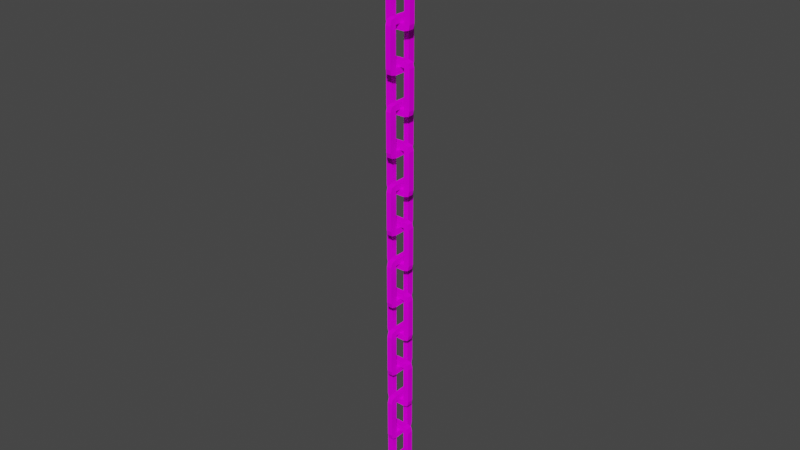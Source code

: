 # Source: jochain1.blend  (saved by Blender 3.0.42; exported with 4.5.12 LTS)
import bpy
from mathutils import Matrix  # noqa: F401  (used for matrix-valued properties, if any)

bpy.ops.wm.read_factory_settings(use_empty=True)
scene = bpy.context.scene
scene.name = 'Scene'

# ---- collections
col_collection = bpy.data.collections.new('Collection'); scene.collection.children.link(col_collection)

# ---- images (referenced by path relative to the original .blend; pixels are not part of the script)
import os
ASSET_DIR = os.environ.get("B2B_ASSET_DIR", "")  # directory of the original .blend (textures are referenced by path, not embedded)
HERE = os.path.dirname(os.path.abspath(__file__))  # packed textures are extracted next to this script under _unpacked/

def load_image(name, relpath, width, height, colorspace="sRGB"):
    """Load a texture the original file referenced (path relative to the .blend, or extracted next to this script)."""
    p = next((c for c in (os.path.join(HERE, relpath), os.path.join(ASSET_DIR, relpath)) if relpath and os.path.exists(c)), "")
    if p:
        img = bpy.data.images.load(p, check_existing=True)
        img.name = name
    else:  # same state as the original file: an image datablock whose file is absent (Cycles renders it pink)
        img = bpy.data.images.new(name, width, height)
        img.source = "FILE"
        img.filepath = "//" + (relpath or name)
    img.colorspace_settings.name = colorspace
    return img
img_rails_dds = load_image('rails.dds', 'rails.dds', 1024, 1024, 'sRGB')

# ---- materials (node trees are filled in below, after node groups)
mat_material1 = bpy.data.materials.new('Material1')
mat_material1.use_backface_culling = True
mat_material1.use_transparent_shadow = False

# ---- material node trees
mat_material1.use_nodes = True; mat_material1.node_tree.nodes.clear()
_N = mat_material1.node_tree.nodes; _L = mat_material1.node_tree.links
n0 = _N.new('ShaderNodeOutputMaterial'); n0.name = 'Material Output'; n0.location = (300, 300)
n1 = _N.new('ShaderNodeBsdfDiffuse'); n1.name = 'Diffuse BSDF'; n1.location = (50, 300)
n2 = _N.new('ShaderNodeTexImage'); n2.name = 'Image Texture'; n2.location = (-290, 300)
n2.image = img_rails_dds
_L.new(n1.outputs[0], n0.inputs[0])
_L.new(n2.outputs[0], n1.inputs[0])
n0.is_active_output = True

# ---- world
world_world = bpy.data.worlds.new('World'); scene.world = world_world
world_world.use_nodes = True; world_world.node_tree.nodes.clear()
_N = world_world.node_tree.nodes; _L = world_world.node_tree.links
n0 = _N.new('ShaderNodeOutputWorld'); n0.name = 'World Output'; n0.location = (300, 300)
n1 = _N.new('ShaderNodeBackground'); n1.name = 'Background'; n1.location = (10, 300)
n1.inputs[0].default_value = (0.05088, 0.05088, 0.05088, 1.0)
_L.new(n1.outputs[0], n0.inputs[0])
n0.is_active_output = True
world_world.color = (0.05088, 0.05088, 0.05088)
world_world.use_sun_shadow = False
world_world.sun_shadow_jitter_overblur = 0.0

# ---- meshes
me_mesh09 = bpy.data.meshes.new('mesh09')
me_mesh09.from_pydata([(-0.09457, 0.02509, 0.264), (-0.09457, -0.02482, 0.264), (-0.09457, 0.02509, 0.6458), (-0.09473, -0.02482, 0.6457), (0.09457, 0.02509, 0.264), (0.09457, -0.02482, 0.264), (0.09457, 0.02509, 0.6458), (0.09457, -0.02482, 0.6458), (-0.056, 0.02509, 0.2526), (-0.05593, 0.02509, 0.6572), (-0.05593, -0.02482, 0.6572), (-0.056, -0.02482, 0.2526), (0.05599, 0.02509, 0.2526), (0.05599, 0.02509, 0.6572), (0.05599, -0.02482, 0.6572), (0.05599, -0.02482, 0.2526), (0.1037, 0.02509, 0.6066), (-0.1037, 0.02509, 0.6066), (-0.1037, -0.02482, 0.6066), (0.1037, -0.02482, 0.6066), (-0.056, 0.02509, 0.6066), (-0.056, -0.02482, 0.6066), (0.05599, 0.02509, 0.6066), (0.05599, -0.02482, 0.6066), (-0.1037, -0.02482, 0.3032), (-0.1037, 0.02509, 0.3032), (0.1037, 0.02509, 0.3032), (0.1037, -0.02482, 0.3032), (-0.056, 0.02509, 0.3032), (-0.056, -0.02482, 0.3032), (0.05599, 0.02509, 0.3032), (0.05599, -0.02482, 0.3032), (-0.02074, -0.1137, -0.04067), (0.02074, -0.1137, -0.04067), (-0.02074, -0.1137, 0.3412), (0.02074, -0.1138, 0.3411), (-0.02074, 0.1139, -0.04067), (0.02074, 0.1139, -0.04067), (-0.02074, 0.1139, 0.3412), (0.02074, 0.1139, 0.3412), (-0.02074, -0.06724, -0.052), (-0.02074, -0.06716, 0.3525), (0.02074, -0.06716, 0.3525), (0.02074, -0.06724, -0.052), (-0.02074, 0.06751, -0.052), (-0.02074, 0.06751, 0.3525), (0.02074, 0.06751, 0.3525), (0.02074, 0.06751, -0.052), (-0.02074, 0.1249, 0.302), (-0.02074, -0.1246, 0.302), (0.02074, -0.1246, 0.302), (0.02074, 0.1249, 0.302), (-0.02074, -0.06724, 0.302), (0.02074, -0.06724, 0.302), (-0.02074, 0.06751, 0.302), (0.02074, 0.06751, 0.302), (0.02074, -0.1246, -0.001428), (-0.02074, -0.1246, -0.001428), (-0.02074, 0.1249, -0.001428), (0.02074, 0.1249, -0.001428), (-0.02074, -0.06724, -0.001428), (0.02074, -0.06724, -0.001428), (-0.02074, 0.06751, -0.001428), (0.02074, 0.06751, -0.001428), (-0.09457, 0.02509, 2.092), (-0.09457, -0.02482, 2.092), (-0.09457, 0.02509, 2.474), (-0.09473, -0.02482, 2.473), (0.09457, 0.02509, 2.092), (0.09457, -0.02482, 2.092), (0.09457, 0.02509, 2.474), (0.09457, -0.02482, 2.474), (-0.056, 0.02509, 2.08), (-0.05593, 0.02509, 2.485), (-0.05593, -0.02482, 2.485), (-0.056, -0.02482, 2.08), (0.05599, 0.02509, 2.08), (0.05599, 0.02509, 2.485), (0.05599, -0.02482, 2.485), (0.05599, -0.02482, 2.08), (0.1037, 0.02509, 2.434), (-0.1037, 0.02509, 2.434), (-0.1037, -0.02482, 2.434), (0.1037, -0.02482, 2.434), (-0.056, 0.02509, 2.434), (-0.056, -0.02482, 2.434), (0.05599, 0.02509, 2.434), (0.05599, -0.02482, 2.434), (-0.1037, -0.02482, 2.131), (-0.1037, 0.02509, 2.131), (0.1037, 0.02509, 2.131), (0.1037, -0.02482, 2.131), (-0.056, 0.02509, 2.131), (-0.056, -0.02482, 2.131), (0.05599, 0.02509, 2.131), (0.05599, -0.02482, 2.131), (-0.02074, -0.1137, 1.787), (0.02074, -0.1137, 1.787), (-0.02074, -0.1137, 2.169), (0.02074, -0.1138, 2.169), (-0.02074, 0.1139, 1.787), (0.02074, 0.1139, 1.787), (-0.02074, 0.1139, 2.169), (0.02074, 0.1139, 2.169), (-0.02074, -0.06724, 1.776), (-0.02074, -0.06716, 2.18), (0.02074, -0.06716, 2.18), (0.02074, -0.06724, 1.776), (-0.02074, 0.06751, 1.776), (-0.02074, 0.06751, 2.18), (0.02074, 0.06751, 2.18), (0.02074, 0.06751, 1.776), (-0.02074, 0.1249, 2.13), (-0.02074, -0.1246, 2.13), (0.02074, -0.1246, 2.13), (0.02074, 0.1249, 2.13), (-0.02074, -0.06724, 2.13), (0.02074, -0.06724, 2.13), (-0.02074, 0.06751, 2.13), (0.02074, 0.06751, 2.13), (0.02074, -0.1246, 1.826), (-0.02074, -0.1246, 1.826), (-0.02074, 0.1249, 1.826), (0.02074, 0.1249, 1.826), (-0.02074, -0.06724, 1.826), (0.02074, -0.06724, 1.826), (-0.02074, 0.06751, 1.826), (0.02074, 0.06751, 1.826), (-0.09457, 0.02509, 1.482), (-0.09457, -0.02482, 1.482), (-0.09457, 0.02509, 1.864), (-0.09473, -0.02482, 1.864), (0.09457, 0.02509, 1.482), (0.09457, -0.02482, 1.482), (0.09457, 0.02509, 1.864), (0.09457, -0.02482, 1.864), (-0.056, 0.02509, 1.471), (-0.05593, 0.02509, 1.876), (-0.05593, -0.02482, 1.876), (-0.056, -0.02482, 1.471), (0.05599, 0.02509, 1.471), (0.05599, 0.02509, 1.876), (0.05599, -0.02482, 1.876), (0.05599, -0.02482, 1.471), (0.1037, 0.02509, 1.825), (-0.1037, 0.02509, 1.825), (-0.1037, -0.02482, 1.825), (0.1037, -0.02482, 1.825), (-0.056, 0.02509, 1.825), (-0.056, -0.02482, 1.825), (0.05599, 0.02509, 1.825), (0.05599, -0.02482, 1.825), (-0.1037, -0.02482, 1.522), (-0.1037, 0.02509, 1.522), (0.1037, 0.02509, 1.522), (0.1037, -0.02482, 1.522), (-0.056, 0.02509, 1.522), (-0.056, -0.02482, 1.522), (0.05599, 0.02509, 1.522), (0.05599, -0.02482, 1.522), (-0.02074, -0.1137, 1.178), (0.02074, -0.1137, 1.178), (-0.02074, -0.1137, 1.56), (0.02074, -0.1138, 1.56), (-0.02074, 0.1139, 1.178), (0.02074, 0.1139, 1.178), (-0.02074, 0.1139, 1.56), (0.02074, 0.1139, 1.56), (-0.02074, -0.06724, 1.166), (-0.02074, -0.06716, 1.571), (0.02074, -0.06716, 1.571), (0.02074, -0.06724, 1.166), (-0.02074, 0.06751, 1.166), (-0.02074, 0.06751, 1.571), (0.02074, 0.06751, 1.571), (0.02074, 0.06751, 1.166), (-0.02074, 0.1249, 1.52), (-0.02074, -0.1246, 1.52), (0.02074, -0.1246, 1.52), (0.02074, 0.1249, 1.52), (-0.02074, -0.06724, 1.52), (0.02074, -0.06724, 1.52), (-0.02074, 0.06751, 1.52), (0.02074, 0.06751, 1.52), (0.02074, -0.1246, 1.217), (-0.02074, -0.1246, 1.217), (-0.02074, 0.1249, 1.217), (0.02074, 0.1249, 1.217), (-0.02074, -0.06724, 1.217), (0.02074, -0.06724, 1.217), (-0.02074, 0.06751, 1.217), (0.02074, 0.06751, 1.217), (-0.09457, 0.02509, 0.8732), (-0.09457, -0.02482, 0.8732), (-0.09457, 0.02509, 1.255), (-0.09473, -0.02482, 1.255), (0.09457, 0.02509, 0.8732), (0.09457, -0.02482, 0.8732), (0.09457, 0.02509, 1.255), (0.09457, -0.02482, 1.255), (-0.056, 0.02509, 0.8619), (-0.05593, 0.02509, 1.266), (-0.05593, -0.02482, 1.266), (-0.056, -0.02482, 0.8619), (0.05599, 0.02509, 0.8619), (0.05599, 0.02509, 1.266), (0.05599, -0.02482, 1.266), (0.05599, -0.02482, 0.8619), (0.1037, 0.02509, 1.216), (-0.1037, 0.02509, 1.216), (-0.1037, -0.02482, 1.216), (0.1037, -0.02482, 1.216), (-0.056, 0.02509, 1.216), (-0.056, -0.02482, 1.216), (0.05599, 0.02509, 1.216), (0.05599, -0.02482, 1.216), (-0.1037, -0.02482, 0.9124), (-0.1037, 0.02509, 0.9124), (0.1037, 0.02509, 0.9124), (0.1037, -0.02482, 0.9124), (-0.056, 0.02509, 0.9124), (-0.056, -0.02482, 0.9124), (0.05599, 0.02509, 0.9124), (0.05599, -0.02482, 0.9124), (-0.02074, -0.1137, 0.5686), (0.02074, -0.1137, 0.5686), (-0.02074, -0.1137, 0.9505), (0.02074, -0.1138, 0.9503), (-0.02074, 0.1139, 0.5686), (0.02074, 0.1139, 0.5686), (-0.02074, 0.1139, 0.9505), (0.02074, 0.1139, 0.9505), (-0.02074, -0.06724, 0.5572), (-0.02074, -0.06716, 0.9618), (0.02074, -0.06716, 0.9618), (0.02074, -0.06724, 0.5572), (-0.02074, 0.06751, 0.5572), (-0.02074, 0.06751, 0.9618), (0.02074, 0.06751, 0.9618), (0.02074, 0.06751, 0.5572), (-0.02074, 0.1249, 0.9112), (-0.02074, -0.1246, 0.9112), (0.02074, -0.1246, 0.9112), (0.02074, 0.1249, 0.9112), (-0.02074, -0.06724, 0.9112), (0.02074, -0.06724, 0.9112), (-0.02074, 0.06751, 0.9112), (0.02074, 0.06751, 0.9112), (0.02074, -0.1246, 0.6078), (-0.02074, -0.1246, 0.6078), (-0.02074, 0.1249, 0.6078), (0.02074, 0.1249, 0.6078), (-0.02074, -0.06724, 0.6078), (0.02074, -0.06724, 0.6078), (-0.02074, 0.06751, 0.6078), (0.02074, 0.06751, 0.6078), (-0.09457, 0.02482, -2.169), (-0.09457, -0.02509, -2.169), (-0.09457, 0.02482, -1.787), (-0.09473, -0.02509, -1.787), (0.09457, 0.02482, -2.169), (0.09457, -0.02509, -2.169), (0.09457, 0.02482, -1.787), (0.09457, -0.02509, -1.787), (-0.05599, 0.02482, -2.18), (-0.05593, 0.02482, -1.776), (-0.05593, -0.02509, -1.776), (-0.05599, -0.02509, -2.18), (0.056, 0.02482, -2.18), (0.056, 0.02482, -1.776), (0.056, -0.02509, -1.776), (0.056, -0.02509, -2.18), (0.1037, 0.02482, -1.826), (-0.1037, 0.02482, -1.826), (-0.1037, -0.02509, -1.826), (0.1037, -0.02509, -1.826), (-0.05599, 0.02482, -1.826), (-0.05599, -0.02509, -1.826), (0.056, 0.02482, -1.826), (0.056, -0.02509, -1.826), (-0.1037, -0.02509, -2.13), (-0.1037, 0.02482, -2.13), (0.1037, 0.02482, -2.13), (0.1037, -0.02509, -2.13), (-0.05599, 0.02482, -2.13), (-0.05599, -0.02509, -2.13), (0.056, 0.02482, -2.13), (0.056, -0.02509, -2.13), (-0.02074, -0.1139, -2.474), (0.02074, -0.1139, -2.474), (-0.02074, -0.1139, -2.092), (0.02074, -0.1141, -2.092), (-0.02074, 0.1137, -2.474), (0.02074, 0.1137, -2.474), (-0.02074, 0.1137, -2.092), (0.02074, 0.1137, -2.092), (-0.02074, -0.06751, -2.485), (-0.02074, -0.06743, -2.08), (0.02074, -0.06743, -2.08), (0.02074, -0.06751, -2.485), (-0.02074, 0.06724, -2.485), (-0.02074, 0.06724, -2.08), (0.02074, 0.06724, -2.08), (0.02074, 0.06724, -2.485), (-0.02074, 0.1246, -2.131), (-0.02074, -0.1249, -2.131), (0.02074, -0.1249, -2.131), (0.02074, 0.1246, -2.131), (-0.02074, -0.06751, -2.131), (0.02074, -0.06751, -2.131), (-0.02074, 0.06724, -2.131), (0.02074, 0.06724, -2.131), (0.02074, -0.1249, -2.434), (-0.02074, -0.1249, -2.434), (-0.02074, 0.1246, -2.434), (0.02074, 0.1246, -2.434), (-0.02074, -0.06751, -2.434), (0.02074, -0.06751, -2.434), (-0.02074, 0.06724, -2.434), (0.02074, 0.06724, -2.434), (-0.09457, 0.02482, -0.3412), (-0.09457, -0.02509, -0.3412), (-0.09457, 0.02482, 0.04067), (-0.09473, -0.02509, 0.04056), (0.09457, 0.02482, -0.3412), (0.09457, -0.02509, -0.3412), (0.09457, 0.02482, 0.04067), (0.09457, -0.02509, 0.04067), (-0.05599, 0.02482, -0.3525), (-0.05593, 0.02482, 0.052), (-0.05593, -0.02509, 0.052), (-0.05599, -0.02509, -0.3525), (0.056, 0.02482, -0.3525), (0.056, 0.02482, 0.052), (0.056, -0.02509, 0.052), (0.056, -0.02509, -0.3525), (0.1037, 0.02482, 0.001428), (-0.1037, 0.02482, 0.001428), (-0.1037, -0.02509, 0.001428), (0.1037, -0.02509, 0.001428), (-0.05599, 0.02482, 0.001428), (-0.05599, -0.02509, 0.001428), (0.056, 0.02482, 0.001428), (0.056, -0.02509, 0.001428), (-0.1037, -0.02509, -0.302), (-0.1037, 0.02482, -0.302), (0.1037, 0.02482, -0.302), (0.1037, -0.02509, -0.302), (-0.05599, 0.02482, -0.302), (-0.05599, -0.02509, -0.302), (0.056, 0.02482, -0.302), (0.056, -0.02509, -0.302), (-0.02074, -0.1139, -0.6458), (0.02074, -0.1139, -0.6458), (-0.02074, -0.1139, -0.264), (0.02074, -0.1141, -0.2641), (-0.02074, 0.1137, -0.6458), (0.02074, 0.1137, -0.6458), (-0.02074, 0.1137, -0.264), (0.02074, 0.1137, -0.264), (-0.02074, -0.06751, -0.6572), (-0.02074, -0.06743, -0.2526), (0.02074, -0.06743, -0.2526), (0.02074, -0.06751, -0.6572), (-0.02074, 0.06724, -0.6572), (-0.02074, 0.06724, -0.2526), (0.02074, 0.06724, -0.2526), (0.02074, 0.06724, -0.6572), (-0.02074, 0.1246, -0.3032), (-0.02074, -0.1249, -0.3032), (0.02074, -0.1249, -0.3032), (0.02074, 0.1246, -0.3032), (-0.02074, -0.06751, -0.3032), (0.02074, -0.06751, -0.3032), (-0.02074, 0.06724, -0.3032), (0.02074, 0.06724, -0.3032), (0.02074, -0.1249, -0.6066), (-0.02074, -0.1249, -0.6066), (-0.02074, 0.1246, -0.6066), (0.02074, 0.1246, -0.6066), (-0.02074, -0.06751, -0.6066), (0.02074, -0.06751, -0.6066), (-0.02074, 0.06724, -0.6066), (0.02074, 0.06724, -0.6066), (-0.09457, 0.02482, -0.9505), (-0.09457, -0.02509, -0.9505), (-0.09457, 0.02482, -0.5686), (-0.09473, -0.02509, -0.5687), (0.09457, 0.02482, -0.9505), (0.09457, -0.02509, -0.9505), (0.09457, 0.02482, -0.5686), (0.09457, -0.02509, -0.5686), (-0.05599, 0.02482, -0.9618), (-0.05593, 0.02482, -0.5572), (-0.05593, -0.02509, -0.5572), (-0.05599, -0.02509, -0.9618), (0.056, 0.02482, -0.9618), (0.056, 0.02482, -0.5572), (0.056, -0.02509, -0.5572), (0.056, -0.02509, -0.9618), (0.1037, 0.02482, -0.6078), (-0.1037, 0.02482, -0.6078), (-0.1037, -0.02509, -0.6078), (0.1037, -0.02509, -0.6078), (-0.05599, 0.02482, -0.6078), (-0.05599, -0.02509, -0.6078), (0.056, 0.02482, -0.6078), (0.056, -0.02509, -0.6078), (-0.1037, -0.02509, -0.9112), (-0.1037, 0.02482, -0.9112), (0.1037, 0.02482, -0.9112), (0.1037, -0.02509, -0.9112), (-0.05599, 0.02482, -0.9112), (-0.05599, -0.02509, -0.9112), (0.056, 0.02482, -0.9112), (0.056, -0.02509, -0.9112), (-0.02074, -0.1139, -1.255), (0.02074, -0.1139, -1.255), (-0.02074, -0.1139, -0.8732), (0.02074, -0.1141, -0.8733), (-0.02074, 0.1137, -1.255), (0.02074, 0.1137, -1.255), (-0.02074, 0.1137, -0.8732), (0.02074, 0.1137, -0.8732), (-0.02074, -0.06751, -1.266), (-0.02074, -0.06743, -0.8619), (0.02074, -0.06743, -0.8619), (0.02074, -0.06751, -1.266), (-0.02074, 0.06724, -1.266), (-0.02074, 0.06724, -0.8619), (0.02074, 0.06724, -0.8619), (0.02074, 0.06724, -1.266), (-0.02074, 0.1246, -0.9124), (-0.02074, -0.1249, -0.9124), (0.02074, -0.1249, -0.9124), (0.02074, 0.1246, -0.9124), (-0.02074, -0.06751, -0.9124), (0.02074, -0.06751, -0.9124), (-0.02074, 0.06724, -0.9124), (0.02074, 0.06724, -0.9124), (0.02074, -0.1249, -1.216), (-0.02074, -0.1249, -1.216), (-0.02074, 0.1246, -1.216), (0.02074, 0.1246, -1.216), (-0.02074, -0.06751, -1.216), (0.02074, -0.06751, -1.216), (-0.02074, 0.06724, -1.216), (0.02074, 0.06724, -1.216), (-0.09457, 0.02482, -1.56), (-0.09457, -0.02509, -1.56), (-0.09457, 0.02482, -1.178), (-0.09473, -0.02509, -1.178), (0.09457, 0.02482, -1.56), (0.09457, -0.02509, -1.56), (0.09457, 0.02482, -1.178), (0.09457, -0.02509, -1.178), (-0.05599, 0.02482, -1.571), (-0.05593, 0.02482, -1.166), (-0.05593, -0.02509, -1.166), (-0.05599, -0.02509, -1.571), (0.056, 0.02482, -1.571), (0.056, 0.02482, -1.166), (0.056, -0.02509, -1.166), (0.056, -0.02509, -1.571), (0.1037, 0.02482, -1.217), (-0.1037, 0.02482, -1.217), (-0.1037, -0.02509, -1.217), (0.1037, -0.02509, -1.217), (-0.05599, 0.02482, -1.217), (-0.05599, -0.02509, -1.217), (0.056, 0.02482, -1.217), (0.056, -0.02509, -1.217), (-0.1037, -0.02509, -1.52), (-0.1037, 0.02482, -1.52), (0.1037, 0.02482, -1.52), (0.1037, -0.02509, -1.52), (-0.05599, 0.02482, -1.52), (-0.05599, -0.02509, -1.52), (0.056, 0.02482, -1.52), (0.056, -0.02509, -1.52), (-0.02074, -0.1139, -1.864), (0.02074, -0.1139, -1.864), (-0.02074, -0.1139, -1.482), (0.02074, -0.1141, -1.483), (-0.02074, 0.1137, -1.864), (0.02074, 0.1137, -1.864), (-0.02074, 0.1137, -1.482), (0.02074, 0.1137, -1.482), (-0.02074, -0.06751, -1.876), (-0.02074, -0.06743, -1.471), (0.02074, -0.06743, -1.471), (0.02074, -0.06751, -1.876), (-0.02074, 0.06724, -1.876), (-0.02074, 0.06724, -1.471), (0.02074, 0.06724, -1.471), (0.02074, 0.06724, -1.876), (-0.02074, 0.1246, -1.522), (-0.02074, -0.1249, -1.522), (0.02074, -0.1249, -1.522), (0.02074, 0.1246, -1.522), (-0.02074, -0.06751, -1.522), (0.02074, -0.06751, -1.522), (-0.02074, 0.06724, -1.522), (0.02074, 0.06724, -1.522), (0.02074, -0.1249, -1.825), (-0.02074, -0.1249, -1.825), (-0.02074, 0.1246, -1.825), (0.02074, 0.1246, -1.825), (-0.02074, -0.06751, -1.825), (0.02074, -0.06751, -1.825), (-0.02074, 0.06724, -1.825), (0.02074, 0.06724, -1.825), (0.056, -0.02509, -0.001428), (-0.02074, -0.06751, -1.217), (0.02074, -0.06751, -1.217), (0.02074, 0.06724, -1.217), (0.056, -0.02509, -0.6066), (-0.05599, 0.02482, -0.9124), (-0.05599, -0.02509, -0.9124), (0.056, -0.02509, -0.9124), (-0.05599, 0.02482, -0.3032), (-0.05599, -0.02509, -0.3032), (0.056, -0.02509, -0.3032), (0.02074, 0.06724, -1.826), (0.02074, -0.06751, -1.826), (-0.02074, -0.06751, -1.826), (-0.05599, 0.02482, -1.522), (-0.05599, -0.02509, -1.522), (0.056, -0.02509, -1.522), (0.1037, -0.02509, -2.07), (0.056, -0.02509, -2.07), (0.1037, 0.02482, -2.058), (0.056, 0.02482, -2.058), (0.02074, 0.06724, -2.18), (0.02074, 0.1246, -2.18), (-0.02074, 0.1246, -2.18), (-0.02074, 0.06724, -2.18), (0.056, -0.02509, -2.131), (-0.02074, -0.06724, 1.216), (0.02074, -0.06724, 1.216), (0.02074, 0.06751, 1.216), (0.05599, -0.02482, 1.826), (-0.056, 0.02509, 1.52), (-0.056, -0.02482, 1.52), (0.05599, -0.02482, 1.52), (-0.02074, -0.02482, 2.13), (-0.02074, -0.02482, 2.18), (0.02074, -0.02482, 2.18), (0.02074, -0.02482, 2.13), (0.02074, 0.06751, 2.131), (0.02074, 0.06751, 0.6066), (0.02074, -0.06724, 0.6066), (-0.02074, -0.06724, 0.6066), (-0.056, 0.02509, 0.9112), (-0.056, -0.02482, 0.9112), (0.05599, -0.02482, 0.9112), (-0.056, 0.02509, 0.302), (-0.056, -0.02482, 0.302), (0.05599, -0.02482, 0.302)], [], [(316, 319, 318), (317, 319, 316), (84, 87, 85), (86, 87, 84), (25, 18, 17), (24, 18, 25), (27, 16, 19), (26, 16, 27), (57, 50, 49), (56, 50, 57), (59, 48, 51), (58, 48, 59), (74, 66, 67), (73, 66, 74), (78, 73, 74), (77, 73, 78), (77, 71, 70), (78, 71, 77), (81, 67, 66), (82, 67, 81), (83, 70, 71), (80, 70, 83), (89, 82, 81), (88, 82, 89), (91, 80, 83), (90, 80, 91), (113, 99, 98), (114, 99, 113), (115, 102, 103), (112, 102, 115), (121, 114, 113), (120, 114, 121), (123, 112, 115), (122, 112, 123), (153, 146, 145), (152, 146, 153), (155, 144, 147), (154, 144, 155), (185, 178, 177), (184, 178, 185), (187, 176, 179), (186, 176, 187), (217, 210, 209), (216, 210, 217), (219, 208, 211), (218, 208, 219), (249, 242, 241), (248, 242, 249), (251, 240, 243), (250, 240, 251), (281, 274, 273), (280, 274, 281), (280, 256, 257), (281, 256, 280), (531, 283, 282), (283, 275, 529), (275, 531, 272), (283, 531, 275), (282, 261, 260), (283, 261, 282), (296, 289, 288), (299, 289, 296), (300, 299, 296), (303, 299, 300), (303, 292, 293), (300, 292, 303), (313, 306, 305), (312, 306, 313), (312, 288, 289), (313, 288, 312), (535, 315, 314), (315, 307, 534), (307, 535, 304), (315, 535, 307), (314, 293, 292), (315, 293, 314), (345, 338, 337), (344, 338, 345), (347, 336, 339), (346, 336, 347), (377, 370, 369), (376, 370, 377), (379, 368, 371), (378, 368, 379), (409, 402, 401), (408, 402, 409), (411, 400, 403), (410, 400, 411), (441, 434, 433), (440, 434, 441), (443, 432, 435), (442, 432, 443), (473, 466, 465), (472, 466, 473), (475, 464, 467), (474, 464, 475), (505, 498, 497), (504, 498, 505), (507, 496, 499), (506, 496, 507), (60, 63, 62), (61, 63, 60), (468, 471, 469), (470, 471, 468), (380, 383, 382), (381, 383, 380), (404, 413, 412), (405, 413, 404), (406, 415, 407), (414, 415, 406), (436, 439, 437), (438, 439, 436), (425, 433, 418), (433, 422, 432), (422, 425, 429), (433, 425, 422), (364, 382, 356), (382, 360, 380), (364, 360, 382), (382, 378, 356), (377, 360, 352), (380, 360, 377), (364, 363, 360), (367, 363, 364), (367, 356, 357), (364, 356, 367), (426, 418, 419), (425, 418, 426), (430, 425, 426), (429, 425, 430), (429, 423, 422), (430, 423, 429), (433, 419, 418), (434, 419, 433), (360, 353, 352), (363, 353, 360), (376, 352, 353), (377, 352, 376), (378, 357, 356), (379, 357, 378), (381, 353, 363), (376, 353, 381), (435, 422, 423), (432, 422, 435), (434, 426, 419), (437, 426, 434), (437, 430, 426), (439, 430, 437), (383, 363, 367), (381, 363, 383), (379, 367, 357), (383, 367, 379), (439, 423, 430), (435, 423, 439), (410, 406, 400), (414, 406, 410), (519, 403, 516), (411, 403, 519), (408, 518, 405), (517, 401, 404), (409, 401, 517), (405, 402, 408), (436, 445, 444), (437, 445, 436), (438, 447, 439), (446, 447, 438), (412, 415, 414), (413, 415, 412), (471, 455, 462), (467, 455, 471), (411, 399, 389), (519, 399, 411), (415, 395, 399), (413, 395, 415), (469, 462, 458), (471, 462, 469), (466, 458, 451), (469, 458, 466), (518, 385, 395), (408, 385, 518), (396, 395, 392), (399, 395, 396), (399, 388, 389), (396, 388, 399), (458, 450, 451), (457, 450, 458), (462, 457, 458), (461, 457, 462), (461, 455, 454), (462, 455, 461), (465, 451, 450), (466, 451, 465), (392, 385, 384), (395, 385, 392), (408, 384, 385), (409, 384, 408), (410, 389, 388), (411, 389, 410), (409, 392, 384), (517, 392, 409), (467, 454, 455), (464, 454, 467), (414, 410, 388), (396, 414, 388), (414, 392, 412), (396, 392, 414), (457, 465, 450), (465, 454, 464), (454, 457, 461), (465, 457, 454), (442, 438, 432), (446, 438, 442), (435, 515, 443), (439, 515, 435), (440, 514, 437), (513, 433, 436), (441, 433, 513), (437, 434, 440), (404, 407, 405), (406, 407, 404), (340, 349, 348), (341, 349, 340), (342, 351, 343), (350, 351, 342), (372, 375, 373), (374, 375, 372), (361, 369, 354), (369, 358, 368), (358, 361, 365), (369, 361, 358), (44, 62, 36), (62, 40, 60), (44, 40, 62), (62, 58, 36), (57, 40, 32), (60, 40, 57), (44, 43, 40), (47, 43, 44), (47, 36, 37), (44, 36, 47), (362, 354, 355), (361, 354, 362), (366, 361, 362), (365, 361, 366), (365, 359, 358), (366, 359, 365), (369, 355, 354), (370, 355, 369), (40, 33, 32), (43, 33, 40), (56, 32, 33), (57, 32, 56), (58, 37, 36), (59, 37, 58), (61, 33, 43), (56, 33, 61), (371, 358, 359), (368, 358, 371), (370, 362, 355), (373, 362, 370), (373, 366, 362), (375, 366, 373), (63, 43, 47), (61, 43, 63), (59, 47, 37), (63, 47, 59), (375, 359, 366), (371, 359, 375), (346, 342, 336), (350, 342, 346), (522, 339, 512), (347, 339, 522), (344, 521, 341), (520, 337, 340), (345, 337, 520), (341, 338, 344), (372, 381, 380), (373, 381, 372), (374, 383, 375), (382, 383, 374), (348, 351, 350), (349, 351, 348), (516, 391, 398), (403, 391, 516), (347, 335, 325), (522, 335, 347), (351, 331, 335), (349, 331, 351), (405, 398, 394), (407, 398, 405), (402, 394, 387), (405, 394, 402), (521, 321, 331), (344, 321, 521), (332, 331, 328), (335, 331, 332), (335, 324, 325), (332, 324, 335), (394, 386, 387), (393, 386, 394), (398, 393, 394), (397, 393, 398), (397, 391, 390), (398, 391, 397), (401, 387, 386), (402, 387, 401), (328, 321, 320), (331, 321, 328), (344, 320, 321), (345, 320, 344), (346, 325, 324), (347, 325, 346), (345, 328, 320), (520, 328, 345), (403, 390, 391), (400, 390, 403), (350, 346, 324), (332, 350, 324), (350, 328, 348), (332, 328, 350), (393, 401, 386), (401, 390, 400), (390, 393, 397), (401, 393, 390), (378, 374, 368), (382, 374, 378), (371, 383, 379), (375, 383, 371), (376, 381, 373), (380, 369, 372), (377, 369, 380), (373, 370, 376), (444, 447, 446), (445, 447, 444), (276, 279, 277), (278, 279, 276), (468, 477, 476), (469, 477, 468), (470, 479, 471), (478, 479, 470), (500, 503, 501), (502, 503, 500), (489, 497, 482), (497, 486, 496), (486, 489, 493), (497, 489, 486), (428, 446, 420), (446, 424, 444), (428, 424, 446), (446, 442, 420), (441, 424, 416), (513, 424, 441), (428, 427, 424), (431, 427, 428), (431, 420, 421), (428, 420, 431), (490, 482, 483), (489, 482, 490), (494, 489, 490), (493, 489, 494), (493, 487, 486), (494, 487, 493), (497, 483, 482), (498, 483, 497), (424, 417, 416), (427, 417, 424), (440, 416, 417), (441, 416, 440), (442, 421, 420), (443, 421, 442), (514, 417, 427), (440, 417, 514), (499, 486, 487), (496, 486, 499), (498, 490, 483), (501, 490, 498), (501, 494, 490), (503, 494, 501), (447, 427, 431), (445, 427, 447), (443, 431, 421), (515, 431, 443), (503, 487, 494), (499, 487, 503), (474, 470, 464), (478, 470, 474), (528, 467, 471), (475, 467, 528), (472, 527, 469), (526, 465, 468), (473, 465, 526), (469, 466, 472), (500, 509, 508), (501, 509, 500), (502, 511, 503), (510, 511, 502), (476, 479, 478), (477, 479, 476), (475, 463, 453), (528, 463, 475), (279, 263, 270), (275, 263, 279), (479, 459, 463), (477, 459, 479), (527, 449, 459), (472, 449, 527), (277, 270, 266), (279, 270, 277), (274, 266, 259), (277, 266, 274), (456, 449, 448), (459, 449, 456), (460, 459, 456), (463, 459, 460), (463, 452, 453), (460, 452, 463), (266, 258, 259), (265, 258, 266), (270, 265, 266), (269, 265, 270), (269, 263, 262), (270, 263, 269), (273, 259, 258), (274, 259, 273), (275, 262, 263), (272, 262, 275), (472, 448, 449), (473, 448, 472), (474, 453, 452), (475, 453, 474), (473, 456, 448), (526, 456, 473), (478, 474, 452), (460, 478, 452), (478, 456, 476), (460, 456, 478), (265, 273, 258), (273, 262, 272), (262, 265, 269), (273, 265, 262), (506, 502, 496), (510, 502, 506), (499, 523, 507), (503, 523, 499), (504, 524, 501), (525, 497, 500), (505, 497, 525), (501, 498, 504), (532, 279, 278), (279, 286, 287), (532, 286, 279), (276, 285, 284), (277, 285, 276), (508, 511, 510), (509, 511, 508), (264, 257, 256), (267, 257, 264), (277, 274, 280), (281, 264, 256), (264, 273, 276), (281, 273, 264), (280, 267, 277), (257, 267, 280), (536, 311, 310), (311, 318, 319), (536, 318, 311), (308, 317, 316), (309, 317, 308), (307, 294, 295), (304, 294, 307), (305, 291, 290), (306, 291, 305), (301, 295, 294), (302, 295, 301), (298, 290, 291), (297, 290, 298), (306, 298, 291), (298, 312, 309), (306, 312, 298), (313, 296, 288), (296, 305, 308), (313, 305, 296), (312, 299, 309), (289, 299, 312), (297, 305, 290), (308, 305, 297), (271, 260, 261), (268, 260, 271), (268, 267, 264), (271, 267, 268), (311, 295, 302), (307, 295, 311), (309, 302, 298), (311, 302, 309), (308, 311, 309), (310, 311, 308), (308, 294, 304), (294, 297, 301), (308, 297, 294), (302, 297, 298), (301, 297, 302), (537, 529, 530), (283, 529, 537), (282, 532, 531), (286, 532, 282), (286, 282, 260), (268, 286, 260), (286, 264, 284), (268, 264, 286), (535, 310, 304), (536, 310, 535), (307, 533, 534), (311, 533, 307), (284, 287, 286), (285, 287, 284), (287, 267, 271), (285, 267, 287), (283, 271, 261), (537, 271, 283), (534, 293, 315), (293, 533, 303), (534, 533, 293), (319, 299, 303), (317, 299, 319), (300, 318, 292), (318, 296, 316), (300, 296, 318), (536, 292, 318), (292, 535, 314), (536, 535, 292), (524, 481, 491), (504, 481, 524), (511, 491, 495), (509, 491, 511), (507, 495, 485), (523, 495, 507), (492, 510, 484), (510, 488, 508), (492, 488, 510), (510, 506, 484), (505, 488, 480), (525, 488, 505), (506, 485, 484), (507, 485, 506), (504, 480, 481), (505, 480, 504), (488, 481, 480), (491, 481, 488), (492, 491, 488), (495, 491, 492), (495, 484, 485), (492, 484, 495), (531, 278, 272), (532, 278, 531), (530, 275, 279), (529, 275, 530), (340, 343, 341), (342, 343, 340), (212, 215, 213), (214, 215, 212), (124, 127, 126), (125, 127, 124), (148, 157, 156), (149, 157, 148), (150, 159, 151), (158, 159, 150), (180, 183, 181), (182, 183, 180), (169, 177, 162), (177, 166, 176), (166, 169, 173), (177, 169, 166), (108, 126, 100), (126, 104, 124), (108, 104, 126), (126, 122, 100), (121, 104, 96), (124, 104, 121), (108, 107, 104), (111, 107, 108), (111, 100, 101), (108, 100, 111), (170, 162, 163), (169, 162, 170), (174, 169, 170), (173, 169, 174), (173, 167, 166), (174, 167, 173), (177, 163, 162), (178, 163, 177), (104, 97, 96), (107, 97, 104), (120, 96, 97), (121, 96, 120), (122, 101, 100), (123, 101, 122), (125, 97, 107), (120, 97, 125), (179, 166, 167), (176, 166, 179), (178, 170, 163), (181, 170, 178), (181, 174, 170), (183, 174, 181), (127, 107, 111), (125, 107, 127), (123, 111, 101), (127, 111, 123), (183, 167, 174), (179, 167, 183), (154, 150, 144), (158, 150, 154), (544, 147, 541), (155, 147, 544), (152, 543, 149), (542, 145, 148), (153, 145, 542), (149, 146, 152), (180, 189, 188), (181, 189, 180), (182, 191, 183), (190, 191, 182), (156, 159, 158), (157, 159, 156), (215, 199, 206), (211, 199, 215), (155, 143, 133), (544, 143, 155), (159, 139, 143), (157, 139, 159), (213, 206, 202), (215, 206, 213), (210, 202, 195), (213, 202, 210), (543, 129, 139), (152, 129, 543), (140, 139, 136), (143, 139, 140), (143, 132, 133), (140, 132, 143), (202, 194, 195), (201, 194, 202), (206, 201, 202), (205, 201, 206), (205, 199, 198), (206, 199, 205), (209, 195, 194), (210, 195, 209), (136, 129, 128), (139, 129, 136), (152, 128, 129), (153, 128, 152), (154, 133, 132), (155, 133, 154), (153, 136, 128), (542, 136, 153), (211, 198, 199), (208, 198, 211), (158, 154, 132), (140, 158, 132), (158, 136, 156), (140, 136, 158), (201, 209, 194), (209, 198, 208), (198, 201, 205), (209, 201, 198), (186, 182, 176), (190, 182, 186), (179, 540, 187), (183, 540, 179), (184, 539, 181), (538, 177, 180), (185, 177, 538), (181, 178, 184), (118, 127, 119), (126, 127, 118), (116, 125, 124), (117, 125, 116), (148, 151, 149), (150, 151, 148), (138, 130, 131), (137, 130, 138), (145, 131, 130), (146, 131, 145), (72, 65, 64), (75, 65, 72), (82, 74, 67), (74, 88, 85), (82, 88, 74), (88, 64, 65), (89, 64, 88), (89, 72, 64), (72, 81, 84), (89, 81, 72), (88, 75, 85), (65, 75, 88), (84, 93, 92), (85, 93, 84), (146, 138, 131), (149, 138, 146), (73, 81, 66), (84, 81, 73), (137, 145, 130), (148, 145, 137), (147, 134, 135), (144, 134, 147), (141, 135, 134), (142, 135, 141), (90, 69, 68), (91, 69, 90), (79, 68, 69), (76, 68, 79), (150, 134, 144), (141, 134, 150), (86, 70, 80), (77, 70, 86), (541, 135, 142), (147, 135, 541), (91, 79, 69), (79, 71, 78), (71, 91, 83), (79, 91, 71), (76, 94, 68), (90, 86, 80), (86, 68, 94), (90, 68, 86), (86, 95, 87), (94, 95, 86), (548, 118, 119), (118, 117, 116), (548, 117, 118), (106, 98, 99), (105, 98, 106), (547, 105, 106), (105, 109, 546), (109, 547, 110), (105, 547, 109), (109, 103, 102), (110, 103, 109), (95, 75, 79), (93, 75, 95), (149, 142, 138), (151, 142, 149), (92, 95, 94), (93, 95, 92), (142, 137, 138), (141, 137, 142), (76, 75, 72), (79, 75, 76), (141, 148, 137), (150, 148, 141), (94, 72, 92), (76, 72, 94), (115, 127, 123), (549, 127, 115), (122, 118, 112), (126, 118, 122), (547, 119, 110), (548, 119, 547), (549, 103, 110), (115, 103, 549), (545, 102, 112), (102, 546, 109), (545, 546, 102), (546, 98, 105), (98, 545, 113), (546, 545, 98), (120, 125, 117), (124, 113, 116), (121, 113, 124), (548, 106, 117), (547, 106, 548), (114, 106, 99), (106, 120, 117), (114, 120, 106), (85, 78, 74), (87, 78, 85), (77, 84, 73), (86, 84, 77), (188, 191, 190), (189, 191, 188), (20, 23, 21), (22, 23, 20), (212, 221, 220), (213, 221, 212), (214, 223, 215), (222, 223, 214), (244, 247, 245), (246, 247, 244), (233, 241, 226), (241, 230, 240), (230, 233, 237), (241, 233, 230), (172, 190, 164), (190, 168, 188), (172, 168, 190), (190, 186, 164), (185, 168, 160), (538, 168, 185), (172, 171, 168), (175, 171, 172), (175, 164, 165), (172, 164, 175), (234, 226, 227), (233, 226, 234), (238, 233, 234), (237, 233, 238), (237, 231, 230), (238, 231, 237), (241, 227, 226), (242, 227, 241), (168, 161, 160), (171, 161, 168), (184, 160, 161), (185, 160, 184), (186, 165, 164), (187, 165, 186), (539, 161, 171), (184, 161, 539), (243, 230, 231), (240, 230, 243), (242, 234, 227), (245, 234, 242), (245, 238, 234), (247, 238, 245), (191, 171, 175), (189, 171, 191), (187, 175, 165), (540, 175, 187), (247, 231, 238), (243, 231, 247), (218, 214, 208), (222, 214, 218), (555, 211, 215), (219, 211, 555), (216, 554, 213), (553, 209, 212), (217, 209, 553), (213, 210, 216), (244, 253, 252), (245, 253, 244), (246, 255, 247), (254, 255, 246), (220, 223, 222), (221, 223, 220), (219, 207, 197), (555, 207, 219), (23, 7, 14), (19, 7, 23), (223, 203, 207), (221, 203, 223), (554, 193, 203), (216, 193, 554), (21, 14, 10), (23, 14, 21), (18, 10, 3), (21, 10, 18), (200, 193, 192), (203, 193, 200), (204, 203, 200), (207, 203, 204), (207, 196, 197), (204, 196, 207), (10, 2, 3), (9, 2, 10), (14, 9, 10), (13, 9, 14), (13, 7, 6), (14, 7, 13), (17, 3, 2), (18, 3, 17), (19, 6, 7), (16, 6, 19), (216, 192, 193), (217, 192, 216), (218, 197, 196), (219, 197, 218), (217, 200, 192), (553, 200, 217), (222, 218, 196), (204, 222, 196), (222, 200, 220), (204, 200, 222), (9, 17, 2), (17, 6, 16), (6, 9, 13), (17, 9, 6), (250, 246, 240), (254, 246, 250), (243, 550, 251), (247, 550, 243), (248, 551, 245), (552, 241, 244), (249, 241, 552), (245, 242, 248), (252, 255, 254), (253, 255, 252), (20, 29, 28), (21, 29, 20), (22, 31, 23), (30, 31, 22), (52, 55, 53), (54, 55, 52), (41, 49, 34), (49, 38, 48), (38, 41, 45), (49, 41, 38), (236, 254, 228), (254, 232, 252), (236, 232, 254), (254, 250, 228), (249, 232, 224), (552, 232, 249), (42, 34, 35), (41, 34, 42), (46, 41, 42), (45, 41, 46), (45, 39, 38), (46, 39, 45), (232, 225, 224), (235, 225, 232), (236, 235, 232), (239, 235, 236), (239, 228, 229), (236, 228, 239), (248, 224, 225), (249, 224, 248), (250, 229, 228), (251, 229, 250), (49, 35, 34), (50, 35, 49), (51, 38, 39), (48, 38, 51), (50, 42, 35), (53, 42, 50), (53, 46, 42), (55, 46, 53), (551, 225, 235), (248, 225, 551), (255, 235, 239), (253, 235, 255), (55, 39, 46), (51, 39, 55), (251, 239, 229), (550, 239, 251), (26, 22, 16), (30, 22, 26), (558, 19, 23), (27, 19, 558), (24, 557, 21), (556, 17, 20), (25, 17, 556), (21, 18, 24), (52, 61, 60), (53, 61, 52), (54, 63, 55), (62, 63, 54), (28, 31, 30), (29, 31, 28), (512, 327, 334), (339, 327, 512), (27, 15, 5), (558, 15, 27), (31, 11, 15), (29, 11, 31), (341, 334, 330), (343, 334, 341), (338, 330, 323), (341, 330, 338), (557, 1, 11), (24, 1, 557), (12, 11, 8), (15, 11, 12), (15, 4, 5), (12, 4, 15), (330, 322, 323), (329, 322, 330), (334, 329, 330), (333, 329, 334), (333, 327, 326), (334, 327, 333), (337, 323, 322), (338, 323, 337), (8, 1, 0), (11, 1, 8), (24, 0, 1), (25, 0, 24), (26, 5, 4), (27, 5, 26), (25, 8, 0), (556, 8, 25), (339, 326, 327), (336, 326, 339), (30, 26, 4), (12, 30, 4), (30, 8, 28), (12, 8, 30), (329, 337, 322), (337, 326, 336), (326, 329, 333), (337, 329, 326), (58, 54, 48), (62, 54, 58), (51, 63, 59), (55, 63, 51), (56, 61, 53), (60, 49, 52), (57, 49, 60), (53, 50, 56)])
_uv = me_mesh09.uv_layers.new(name='UVMap')
_uv.uv.foreach_set('vector', [0.23, -0.875, 0.77, -0.875, 0.77, -0.875, 0.23, -0.875, 0.77, -0.875, 0.23, -0.875, 0.23, -0.125, 0.77, -0.125, 0.23, -0.125, 0.77, -0.125, 0.77, -0.125, 0.23, -0.125, 0.0, -0.875, 0.0, -0.125, 0.0, -0.125, 0.0, -0.875, 0.0, -0.125, 0.0, -0.875, 1.0, -0.875, 1.0, -0.125, 1.0, -0.125, 1.0, -0.875, 1.0, -0.125, 1.0, -0.875, 0.0, -0.875, 0.0, -0.125, 0.0, -0.125, 0.0, -0.875, 0.0, -0.125, 0.0, -0.875, 1.0, -0.875, 1.0, -0.125, 1.0, -0.125, 1.0, -0.875, 1.0, -0.125, 1.0, -0.875, 0.2303, 0.0, 0.044, -0.028, 0.04324, -0.02827, 0.2303, 0.0, 0.044, -0.028, 0.2303, 0.0, 0.77, 0.0, 0.2303, 0.0, 0.2303, 0.0, 0.77, 0.0, 0.2303, 0.0, 0.77, 0.0, 0.77, 0.0, 0.956, -0.028, 0.956, -0.028, 0.77, 0.0, 0.956, -0.028, 0.77, 0.0, 0.0, -0.125, 0.04324, -0.02827, 0.044, -0.028, 0.0, -0.125, 0.04324, -0.02827, 0.0, -0.125, 1.0, -0.125, 0.956, -0.028, 0.956, -0.028, 1.0, -0.125, 0.956, -0.028, 1.0, -0.125, 0.0, -0.875, 0.0, -0.125, 0.0, -0.125, 0.0, -0.875, 0.0, -0.125, 0.0, -0.875, 1.0, -0.875, 1.0, -0.125, 1.0, -0.125, 1.0, -0.875, 1.0, -0.125, 1.0, -0.875, 0.0, -0.125, 0.04324, -0.02827, 0.044, -0.028, 0.0, -0.125, 0.04324, -0.02827, 0.0, -0.125, 1.0, -0.125, 0.956, -0.028, 0.956, -0.028, 1.0, -0.125, 0.956, -0.028, 1.0, -0.125, 0.0, -0.875, 0.0, -0.125, 0.0, -0.125, 0.0, -0.875, 0.0, -0.125, 0.0, -0.875, 1.0, -0.875, 1.0, -0.125, 1.0, -0.125, 1.0, -0.875, 1.0, -0.125, 1.0, -0.875, 0.0, -0.875, 0.0, -0.125, 0.0, -0.125, 0.0, -0.875, 0.0, -0.125, 0.0, -0.875, 1.0, -0.875, 1.0, -0.125, 1.0, -0.125, 1.0, -0.875, 1.0, -0.125, 1.0, -0.875, 0.0, -0.875, 0.0, -0.125, 0.0, -0.125, 0.0, -0.875, 0.0, -0.125, 0.0, -0.875, 1.0, -0.875, 1.0, -0.125, 1.0, -0.125, 1.0, -0.875, 1.0, -0.125, 1.0, -0.875, 0.0, -0.875, 0.0, -0.125, 0.0, -0.125, 0.0, -0.875, 0.0, -0.125, 0.0, -0.875, 1.0, -0.875, 1.0, -0.125, 1.0, -0.125, 1.0, -0.875, 1.0, -0.125, 1.0, -0.875, 0.0, -0.875, 0.0, -0.125, 0.0, -0.125, 0.0, -0.875, 0.0, -0.125, 0.0, -0.875, 1.0, -0.875, 1.0, -0.125, 1.0, -0.125, 1.0, -0.875, 1.0, -0.125, 1.0, -0.875, 0.0, -0.875, 0.0, -0.125, 0.0, -0.125, 0.0, -0.875, 0.0, -0.125, 0.0, -0.875, 0.0, -0.875, 0.044, -0.972, 0.044, -0.972, 0.0, -0.875, 0.044, -0.972, 0.0, -0.875, 1.0, -0.6975, 1.0, -0.875, 1.0, -0.875, 1.0, -0.875, 1.0, -0.125, 1.0, -0.7276, 1.0, -0.125, 1.0, -0.6975, 1.0, -0.125, 1.0, -0.875, 1.0, -0.6975, 1.0, -0.125, 1.0, -0.875, 0.956, -0.972, 0.956, -0.972, 1.0, -0.875, 0.956, -0.972, 1.0, -0.875, 0.23, -1.0, 0.044, -0.972, 0.044, -0.972, 0.23, -1.0, 0.044, -0.972, 0.23, -1.0, 0.77, -1.0, 0.23, -1.0, 0.23, -1.0, 0.77, -1.0, 0.23, -1.0, 0.77, -1.0, 0.77, -1.0, 0.956, -0.972, 0.956, -0.972, 0.77, -1.0, 0.956, -0.972, 0.77, -1.0, 0.0, -0.875, 0.0, -0.125, 0.0, -0.125, 0.0, -0.875, 0.0, -0.125, 0.0, -0.875, 0.0, -0.875, 0.044, -0.972, 0.044, -0.972, 0.0, -0.875, 0.044, -0.972, 0.0, -0.875, 1.0, -0.247, 1.0, -0.875, 1.0, -0.875, 1.0, -0.875, 1.0, -0.125, 1.0, -0.247, 1.0, -0.125, 1.0, -0.247, 1.0, -0.125, 1.0, -0.875, 1.0, -0.247, 1.0, -0.125, 1.0, -0.875, 0.956, -0.972, 0.956, -0.972, 1.0, -0.875, 0.956, -0.972, 1.0, -0.875, 0.0, -0.875, 0.0, -0.125, 0.0, -0.125, 0.0, -0.875, 0.0, -0.125, 0.0, -0.875, 1.0, -0.875, 1.0, -0.125, 1.0, -0.125, 1.0, -0.875, 1.0, -0.125, 1.0, -0.875, 0.0, -0.875, 0.0, -0.125, 0.0, -0.125, 0.0, -0.875, 0.0, -0.125, 0.0, -0.875, 1.0, -0.875, 1.0, -0.125, 1.0, -0.125, 1.0, -0.875, 1.0, -0.125, 1.0, -0.875, 0.0, -0.875, 0.0, -0.125, 0.0, -0.125, 0.0, -0.875, 0.0, -0.125, 0.0, -0.875, 1.0, -0.875, 1.0, -0.125, 1.0, -0.125, 1.0, -0.875, 1.0, -0.125, 1.0, -0.875, 0.0, -0.875, 0.0, -0.125, 0.0, -0.125, 0.0, -0.875, 0.0, -0.125, 0.0, -0.875, 1.0, -0.875, 1.0, -0.125, 1.0, -0.125, 1.0, -0.875, 1.0, -0.125, 1.0, -0.875, 0.0, -0.875, 0.0, -0.125, 0.0, -0.125, 0.0, -0.875, 0.0, -0.125, 0.0, -0.875, 1.0, -0.875, 1.0, -0.125, 1.0, -0.125, 1.0, -0.875, 1.0, -0.125, 1.0, -0.875, 0.0, -0.875, 0.0, -0.125, 0.0, -0.125, 0.0, -0.875, 0.0, -0.125, 0.0, -0.875, 1.0, -0.875, 1.0, -0.125, 1.0, -0.125, 1.0, -0.875, 1.0, -0.125, 1.0, -0.875, 0.23, -0.875, 0.77, -0.875, 0.77, -0.875, 0.23, -0.875, 0.77, -0.875, 0.23, -0.875, 0.23, -0.125, 0.77, -0.125, 0.23, -0.125, 0.77, -0.125, 0.77, -0.125, 0.23, -0.125, 0.23, -0.875, 0.77, -0.875, 0.77, -0.875, 0.23, -0.875, 0.77, -0.875, 0.23, -0.875, 0.23, -0.125, 0.23, -0.875, 0.23, -0.875, 0.23, -0.125, 0.23, -0.875, 0.23, -0.125, 0.77, -0.125, 0.77, -0.875, 0.77, -0.125, 0.77, -0.875, 0.77, -0.875, 0.77, -0.125, 0.23, -0.125, 0.77, -0.125, 0.23, -0.125, 0.77, -0.125, 0.77, -0.125, 0.23, -0.125, 0.2303, 0.0, 0.0, -0.125, 0.044, -0.028, 0.0, -0.125, 0.956, -0.028, 1.0, -0.125, 0.956, -0.028, 0.2303, 0.0, 0.77, 0.0, 0.0, -0.125, 0.2303, 0.0, 0.956, -0.028, 0.77, -1.0, 0.77, -0.875, 0.956, -0.972, 0.77, -0.875, 0.23, -1.0, 0.23, -0.875, 0.77, -1.0, 0.23, -1.0, 0.77, -0.875, 0.77, -0.875, 1.0, -0.875, 0.956, -0.972, 0.0, -0.875, 0.23, -1.0, 0.044, -0.972, 0.23, -0.875, 0.23, -1.0, 0.0, -0.875, 0.77, -1.0, 0.23, -1.0, 0.23, -1.0, 0.77, -1.0, 0.23, -1.0, 0.77, -1.0, 0.77, -1.0, 0.956, -0.972, 0.956, -0.972, 0.77, -1.0, 0.956, -0.972, 0.77, -1.0, 0.2303, 0.0, 0.044, -0.028, 0.04324, -0.02827, 0.2303, 0.0, 0.044, -0.028, 0.2303, 0.0, 0.77, 0.0, 0.2303, 0.0, 0.2303, 0.0, 0.77, 0.0, 0.2303, 0.0, 0.77, 0.0, 0.77, 0.0, 0.956, -0.028, 0.956, -0.028, 0.77, 0.0, 0.956, -0.028, 0.77, 0.0, 0.0, -0.125, 0.04324, -0.02827, 0.044, -0.028, 0.0, -0.125, 0.04324, -0.02827, 0.0, -0.125, 0.23, -1.0, 0.044, -0.972, 0.044, -0.972, 0.23, -1.0, 0.044, -0.972, 0.23, -1.0, 0.0, -0.875, 0.044, -0.972, 0.044, -0.972, 0.0, -0.875, 0.044, -0.972, 0.0, -0.875, 1.0, -0.875, 0.956, -0.972, 0.956, -0.972, 1.0, -0.875, 0.956, -0.972, 1.0, -0.875, 0.23, -0.875, 0.044, -0.972, 0.23, -1.0, 0.0, -0.875, 0.044, -0.972, 0.23, -0.875, 1.0, -0.125, 0.956, -0.028, 0.956, -0.028, 1.0, -0.125, 0.956, -0.028, 1.0, -0.125, 0.0, -0.125, 0.2303, 0.0, 0.04324, -0.02827, 0.23, -0.125, 0.2303, 0.0, 0.0, -0.125, 0.23, -0.125, 0.77, 0.0, 0.2303, 0.0, 0.77, -0.125, 0.77, 0.0, 0.23, -0.125, 0.77, -0.875, 0.23, -1.0, 0.77, -1.0, 0.23, -0.875, 0.23, -1.0, 0.77, -0.875, 1.0, -0.875, 0.77, -1.0, 0.956, -0.972, 0.77, -0.875, 0.77, -1.0, 1.0, -0.875, 0.77, -0.125, 0.956, -0.028, 0.77, 0.0, 1.0, -0.125, 0.956, -0.028, 0.77, -0.125, 1.0, -0.875, 0.77, -0.125, 1.0, -0.125, 0.77, -0.875, 0.77, -0.125, 1.0, -0.875, 0.77, -0.878, 1.0, -0.125, 0.77, -0.122, 1.0, -0.875, 1.0, -0.125, 0.77, -0.878, 0.0, -0.875, 0.23, -0.878, 0.23, -0.125, 0.23, -0.878, 0.0, -0.125, 0.23, -0.125, 0.0, -0.875, 0.0, -0.125, 0.23, -0.878, 0.23, -0.125, 0.0, -0.125, 0.0, -0.875, 0.23, -0.125, 0.23, -0.875, 0.23, -0.875, 0.23, -0.125, 0.23, -0.875, 0.23, -0.125, 0.77, -0.125, 0.77, -0.875, 0.77, -0.125, 0.77, -0.875, 0.77, -0.875, 0.77, -0.125, 0.23, -0.875, 0.77, -0.875, 0.77, -0.875, 0.23, -0.875, 0.77, -0.875, 0.23, -0.875, 0.77, -0.125, 0.956, -0.028, 0.77, 0.0, 1.0, -0.125, 0.956, -0.028, 0.77, -0.125, 1.0, -0.875, 0.77, -1.0, 0.956, -0.972, 0.77, -0.878, 0.77, -1.0, 1.0, -0.875, 0.77, -0.875, 0.23, -1.0, 0.77, -1.0, 0.23, -0.875, 0.23, -1.0, 0.77, -0.875, 0.23, -0.125, 0.77, 0.0, 0.2303, 0.0, 0.77, -0.125, 0.77, 0.0, 0.23, -0.125, 0.0, -0.125, 0.2303, 0.0, 0.04324, -0.02827, 0.23, -0.125, 0.2303, 0.0, 0.0, -0.125, 0.23, -0.878, 0.044, -0.972, 0.23, -1.0, 0.0, -0.875, 0.044, -0.972, 0.23, -0.878, 0.77, -1.0, 0.23, -1.0, 0.23, -1.0, 0.77, -1.0, 0.23, -1.0, 0.77, -1.0, 0.77, -1.0, 0.956, -0.972, 0.956, -0.972, 0.77, -1.0, 0.956, -0.972, 0.77, -1.0, 0.2303, 0.0, 0.044, -0.028, 0.04324, -0.02827, 0.2303, 0.0, 0.044, -0.028, 0.2303, 0.0, 0.77, 0.0, 0.2303, 0.0, 0.2303, 0.0, 0.77, 0.0, 0.2303, 0.0, 0.77, 0.0, 0.77, 0.0, 0.956, -0.028, 0.956, -0.028, 0.77, 0.0, 0.956, -0.028, 0.77, 0.0, 0.0, -0.125, 0.04324, -0.02827, 0.044, -0.028, 0.0, -0.125, 0.04324, -0.02827, 0.0, -0.125, 0.23, -1.0, 0.044, -0.972, 0.044, -0.972, 0.23, -1.0, 0.044, -0.972, 0.23, -1.0, 0.0, -0.875, 0.044, -0.972, 0.044, -0.972, 0.0, -0.875, 0.044, -0.972, 0.0, -0.875, 1.0, -0.875, 0.956, -0.972, 0.956, -0.972, 1.0, -0.875, 0.956, -0.972, 1.0, -0.875, 0.0, -0.875, 0.23, -1.0, 0.044, -0.972, 0.23, -0.878, 0.23, -1.0, 0.0, -0.875, 1.0, -0.125, 0.956, -0.028, 0.956, -0.028, 1.0, -0.125, 0.956, -0.028, 1.0, -0.125, 0.77, -0.875, 1.0, -0.875, 0.956, -0.972, 0.77, -1.0, 0.77, -0.875, 0.956, -0.972, 0.77, -0.875, 0.23, -1.0, 0.23, -0.875, 0.77, -1.0, 0.23, -1.0, 0.77, -0.875, 0.2303, 0.0, 0.0, -0.125, 0.044, -0.028, 0.0, -0.125, 0.956, -0.028, 1.0, -0.125, 0.956, -0.028, 0.2303, 0.0, 0.77, 0.0, 0.0, -0.125, 0.2303, 0.0, 0.956, -0.028, 1.0, -0.875, 0.77, -0.125, 1.0, -0.125, 0.77, -0.875, 0.77, -0.125, 1.0, -0.875, 1.0, -0.125, 0.77, -0.878, 1.0, -0.875, 0.77, -0.125, 0.77, -0.878, 1.0, -0.125, 0.0, -0.875, 0.23, -0.878, 0.23, -0.125, 0.23, -0.878, 0.0, -0.125, 0.23, -0.125, 0.0, -0.875, 0.0, -0.125, 0.23, -0.878, 0.23, -0.125, 0.0, -0.125, 0.0, -0.875, 0.23, -0.125, 0.77, -0.125, 0.23, -0.125, 0.77, -0.125, 0.77, -0.125, 0.23, -0.125, 0.23, -0.125, 0.23, -0.875, 0.23, -0.875, 0.23, -0.125, 0.23, -0.875, 0.23, -0.125, 0.77, -0.125, 0.77, -0.875, 0.77, -0.125, 0.77, -0.875, 0.77, -0.875, 0.77, -0.125, 0.23, -0.125, 0.77, -0.125, 0.23, -0.125, 0.77, -0.125, 0.77, -0.125, 0.23, -0.125, 0.2303, 0.0, 0.0, -0.125, 0.044, -0.028, 0.0, -0.125, 0.956, -0.028, 1.0, -0.125, 0.956, -0.028, 0.2303, 0.0, 0.77, 0.0, 0.0, -0.125, 0.2303, 0.0, 0.956, -0.028, 0.77, -1.0, 0.77, -0.875, 0.956, -0.972, 0.77, -0.875, 0.23, -1.0, 0.23, -0.875, 0.77, -1.0, 0.23, -1.0, 0.77, -0.875, 0.77, -0.875, 1.0, -0.875, 0.956, -0.972, 0.0, -0.875, 0.23, -1.0, 0.044, -0.972, 0.23, -0.875, 0.23, -1.0, 0.0, -0.875, 0.77, -1.0, 0.23, -1.0, 0.23, -1.0, 0.77, -1.0, 0.23, -1.0, 0.77, -1.0, 0.77, -1.0, 0.956, -0.972, 0.956, -0.972, 0.77, -1.0, 0.956, -0.972, 0.77, -1.0, 0.2303, 0.0, 0.044, -0.028, 0.04324, -0.02827, 0.2303, 0.0, 0.044, -0.028, 0.2303, 0.0, 0.77, 0.0, 0.2303, 0.0, 0.2303, 0.0, 0.77, 0.0, 0.2303, 0.0, 0.77, 0.0, 0.77, 0.0, 0.956, -0.028, 0.956, -0.028, 0.77, 0.0, 0.956, -0.028, 0.77, 0.0, 0.0, -0.125, 0.04324, -0.02827, 0.044, -0.028, 0.0, -0.125, 0.04324, -0.02827, 0.0, -0.125, 0.23, -1.0, 0.044, -0.972, 0.044, -0.972, 0.23, -1.0, 0.044, -0.972, 0.23, -1.0, 0.0, -0.875, 0.044, -0.972, 0.044, -0.972, 0.0, -0.875, 0.044, -0.972, 0.0, -0.875, 1.0, -0.875, 0.956, -0.972, 0.956, -0.972, 1.0, -0.875, 0.956, -0.972, 1.0, -0.875, 0.23, -0.875, 0.044, -0.972, 0.23, -1.0, 0.0, -0.875, 0.044, -0.972, 0.23, -0.875, 1.0, -0.125, 0.956, -0.028, 0.956, -0.028, 1.0, -0.125, 0.956, -0.028, 1.0, -0.125, 0.0, -0.125, 0.2303, 0.0, 0.04324, -0.02827, 0.23, -0.125, 0.2303, 0.0, 0.0, -0.125, 0.23, -0.125, 0.77, 0.0, 0.2303, 0.0, 0.77, -0.125, 0.77, 0.0, 0.23, -0.125, 0.77, -0.875, 0.23, -1.0, 0.77, -1.0, 0.23, -0.875, 0.23, -1.0, 0.77, -0.875, 1.0, -0.875, 0.77, -1.0, 0.956, -0.972, 0.77, -0.875, 0.77, -1.0, 1.0, -0.875, 0.77, -0.125, 0.956, -0.028, 0.77, 0.0, 1.0, -0.125, 0.956, -0.028, 0.77, -0.125, 1.0, -0.875, 0.77, -0.125, 1.0, -0.125, 0.77, -0.875, 0.77, -0.125, 1.0, -0.875, 0.77, -0.878, 1.0, -0.125, 0.77, -0.1321, 1.0, -0.875, 1.0, -0.125, 0.77, -0.878, 0.0, -0.875, 0.23, -0.878, 0.23, -0.125, 0.23, -0.878, 0.0, -0.125, 0.23, -0.125, 0.0, -0.875, 0.0, -0.125, 0.23, -0.878, 0.23, -0.125, 0.0, -0.125, 0.0, -0.875, 0.23, -0.125, 0.23, -0.875, 0.23, -0.875, 0.23, -0.125, 0.23, -0.875, 0.23, -0.125, 0.77, -0.125, 0.77, -0.875, 0.77, -0.125, 0.77, -0.875, 0.77, -0.875, 0.77, -0.125, 0.23, -0.875, 0.77, -0.875, 0.77, -0.875, 0.23, -0.875, 0.77, -0.875, 0.23, -0.875, 0.77, -0.122, 0.956, -0.028, 0.77, 0.0, 1.0, -0.125, 0.956, -0.028, 0.77, -0.122, 1.0, -0.875, 0.77, -1.0, 0.956, -0.972, 0.77, -0.878, 0.77, -1.0, 1.0, -0.875, 0.77, -0.875, 0.23, -1.0, 0.77, -1.0, 0.23, -0.875, 0.23, -1.0, 0.77, -0.875, 0.23, -0.125, 0.77, 0.0, 0.2303, 0.0, 0.77, -0.125, 0.77, 0.0, 0.23, -0.125, 0.0, -0.125, 0.2303, 0.0, 0.04324, -0.02827, 0.23, -0.125, 0.2303, 0.0, 0.0, -0.125, 0.23, -0.878, 0.044, -0.972, 0.23, -1.0, 0.0, -0.875, 0.044, -0.972, 0.23, -0.878, 0.77, -1.0, 0.23, -1.0, 0.23, -1.0, 0.77, -1.0, 0.23, -1.0, 0.77, -1.0, 0.77, -1.0, 0.956, -0.972, 0.956, -0.972, 0.77, -1.0, 0.956, -0.972, 0.77, -1.0, 0.2303, 0.0, 0.044, -0.028, 0.04324, -0.02827, 0.2303, 0.0, 0.044, -0.028, 0.2303, 0.0, 0.77, 0.0, 0.2303, 0.0, 0.2303, 0.0, 0.77, 0.0, 0.2303, 0.0, 0.77, 0.0, 0.77, 0.0, 0.956, -0.028, 0.956, -0.028, 0.77, 0.0, 0.956, -0.028, 0.77, 0.0, 0.0, -0.125, 0.04324, -0.02827, 0.044, -0.028, 0.0, -0.125, 0.04324, -0.02827, 0.0, -0.125, 0.23, -1.0, 0.044, -0.972, 0.044, -0.972, 0.23, -1.0, 0.044, -0.972, 0.23, -1.0, 0.0, -0.875, 0.044, -0.972, 0.044, -0.972, 0.0, -0.875, 0.044, -0.972, 0.0, -0.875, 1.0, -0.875, 0.956, -0.972, 0.956, -0.972, 1.0, -0.875, 0.956, -0.972, 1.0, -0.875, 0.0, -0.875, 0.23, -1.0, 0.044, -0.972, 0.23, -0.878, 0.23, -1.0, 0.0, -0.875, 1.0, -0.125, 0.956, -0.028, 0.956, -0.028, 1.0, -0.125, 0.956, -0.028, 1.0, -0.125, 0.77, -0.875, 1.0, -0.875, 0.956, -0.972, 0.77, -1.0, 0.77, -0.875, 0.956, -0.972, 0.77, -0.875, 0.23, -1.0, 0.23, -0.875, 0.77, -1.0, 0.23, -1.0, 0.77, -0.875, 0.2303, 0.0, 0.0, -0.125, 0.044, -0.028, 0.0, -0.125, 0.956, -0.028, 1.0, -0.125, 0.956, -0.028, 0.2303, 0.0, 0.77, 0.0, 0.0, -0.125, 0.2303, 0.0, 0.956, -0.028, 1.0, -0.875, 0.77, -0.125, 1.0, -0.125, 0.77, -0.875, 0.77, -0.125, 1.0, -0.875, 1.0, -0.125, 0.77, -0.875, 1.0, -0.875, 0.77, -0.125, 0.77, -0.875, 1.0, -0.125, 0.0, -0.875, 0.23, -0.875, 0.23, -0.125, 0.23, -0.875, 0.0, -0.125, 0.23, -0.125, 0.0, -0.875, 0.0, -0.125, 0.23, -0.875, 0.23, -0.125, 0.0, -0.125, 0.0, -0.875, 0.23, -0.875, 0.77, -0.875, 0.77, -0.875, 0.23, -0.875, 0.77, -0.875, 0.23, -0.875, 0.23, -0.125, 0.77, -0.125, 0.23, -0.125, 0.77, -0.125, 0.77, -0.125, 0.23, -0.125, 0.23, -0.125, 0.23, -0.875, 0.23, -0.875, 0.23, -0.125, 0.23, -0.875, 0.23, -0.125, 0.77, -0.125, 0.77, -0.875, 0.77, -0.125, 0.77, -0.875, 0.77, -0.875, 0.77, -0.125, 0.23, -0.125, 0.77, -0.125, 0.23, -0.125, 0.77, -0.125, 0.77, -0.125, 0.23, -0.125, 0.2303, 0.0, 0.0, -0.125, 0.044, -0.028, 0.0, -0.125, 0.956, -0.028, 1.0, -0.125, 0.956, -0.028, 0.2303, 0.0, 0.77, 0.0, 0.0, -0.125, 0.2303, 0.0, 0.956, -0.028, 0.77, -1.0, 0.77, -0.875, 0.956, -0.972, 0.77, -0.875, 0.23, -1.0, 0.23, -0.875, 0.77, -1.0, 0.23, -1.0, 0.77, -0.875, 0.77, -0.875, 1.0, -0.875, 0.956, -0.972, 0.0, -0.875, 0.23, -1.0, 0.044, -0.972, 0.23, -0.878, 0.23, -1.0, 0.0, -0.875, 0.77, -1.0, 0.23, -1.0, 0.23, -1.0, 0.77, -1.0, 0.23, -1.0, 0.77, -1.0, 0.77, -1.0, 0.956, -0.972, 0.956, -0.972, 0.77, -1.0, 0.956, -0.972, 0.77, -1.0, 0.2303, 0.0, 0.044, -0.028, 0.04324, -0.02827, 0.2303, 0.0, 0.044, -0.028, 0.2303, 0.0, 0.77, 0.0, 0.2303, 0.0, 0.2303, 0.0, 0.77, 0.0, 0.2303, 0.0, 0.77, 0.0, 0.77, 0.0, 0.956, -0.028, 0.956, -0.028, 0.77, 0.0, 0.956, -0.028, 0.77, 0.0, 0.0, -0.125, 0.04324, -0.02827, 0.044, -0.028, 0.0, -0.125, 0.04324, -0.02827, 0.0, -0.125, 0.23, -1.0, 0.044, -0.972, 0.044, -0.972, 0.23, -1.0, 0.044, -0.972, 0.23, -1.0, 0.0, -0.875, 0.044, -0.972, 0.044, -0.972, 0.0, -0.875, 0.044, -0.972, 0.0, -0.875, 1.0, -0.875, 0.956, -0.972, 0.956, -0.972, 1.0, -0.875, 0.956, -0.972, 1.0, -0.875, 0.23, -0.878, 0.044, -0.972, 0.23, -1.0, 0.0, -0.875, 0.044, -0.972, 0.23, -0.878, 1.0, -0.125, 0.956, -0.028, 0.956, -0.028, 1.0, -0.125, 0.956, -0.028, 1.0, -0.125, 0.0, -0.125, 0.2303, 0.0, 0.04324, -0.02827, 0.23, -0.125, 0.2303, 0.0, 0.0, -0.125, 0.23, -0.125, 0.77, 0.0, 0.2303, 0.0, 0.77, -0.125, 0.77, 0.0, 0.23, -0.125, 0.77, -0.875, 0.23, -1.0, 0.77, -1.0, 0.23, -0.875, 0.23, -1.0, 0.77, -0.875, 1.0, -0.875, 0.77, -1.0, 0.956, -0.972, 0.77, -0.878, 0.77, -1.0, 1.0, -0.875, 0.77, -0.125, 0.956, -0.028, 0.77, 0.0, 1.0, -0.125, 0.956, -0.028, 0.77, -0.125, 1.0, -0.875, 0.77, -0.125, 1.0, -0.125, 0.77, -0.875, 0.77, -0.125, 1.0, -0.875, 0.77, -0.878, 1.0, -0.125, 0.77, -0.125, 1.0, -0.875, 1.0, -0.125, 0.77, -0.878, 0.0, -0.875, 0.23, -0.878, 0.23, -0.125, 0.23, -0.878, 0.0, -0.125, 0.23, -0.125, 0.0, -0.875, 0.0, -0.125, 0.23, -0.878, 0.23, -0.125, 0.0, -0.125, 0.0, -0.875, 0.23, -0.125, 0.23, -0.875, 0.23, -0.875, 0.23, -0.125, 0.23, -0.875, 0.23, -0.125, 0.77, -0.125, 0.77, -0.875, 0.77, -0.125, 0.77, -0.875, 0.77, -0.875, 0.77, -0.125, 0.23, -0.875, 0.77, -0.875, 0.77, -0.875, 0.23, -0.875, 0.77, -0.875, 0.23, -0.875, 1.0, -0.875, 0.77, -1.0, 0.956, -0.972, 0.77, -0.878, 0.77, -1.0, 1.0, -0.875, 0.77, -0.125, 0.956, -0.028, 0.77, 0.0, 1.0, -0.125, 0.956, -0.028, 0.77, -0.125, 0.77, -0.875, 0.23, -1.0, 0.77, -1.0, 0.23, -0.875, 0.23, -1.0, 0.77, -0.875, 0.23, -0.878, 0.044, -0.972, 0.23, -1.0, 0.0, -0.875, 0.044, -0.972, 0.23, -0.878, 0.23, -0.125, 0.77, 0.0, 0.2303, 0.0, 0.77, -0.125, 0.77, 0.0, 0.23, -0.125, 0.0, -0.125, 0.2303, 0.0, 0.04324, -0.02827, 0.23, -0.125, 0.2303, 0.0, 0.0, -0.125, 0.23, -1.0, 0.044, -0.972, 0.044, -0.972, 0.23, -1.0, 0.044, -0.972, 0.23, -1.0, 0.77, -1.0, 0.23, -1.0, 0.23, -1.0, 0.77, -1.0, 0.23, -1.0, 0.77, -1.0, 0.77, -1.0, 0.956, -0.972, 0.956, -0.972, 0.77, -1.0, 0.956, -0.972, 0.77, -1.0, 0.2303, 0.0, 0.044, -0.028, 0.04324, -0.02827, 0.2303, 0.0, 0.044, -0.028, 0.2303, 0.0, 0.77, 0.0, 0.2303, 0.0, 0.2303, 0.0, 0.77, 0.0, 0.2303, 0.0, 0.77, 0.0, 0.77, 0.0, 0.956, -0.028, 0.956, -0.028, 0.77, 0.0, 0.956, -0.028, 0.77, 0.0, 0.0, -0.125, 0.04324, -0.02827, 0.044, -0.028, 0.0, -0.125, 0.04324, -0.02827, 0.0, -0.125, 1.0, -0.125, 0.956, -0.028, 0.956, -0.028, 1.0, -0.125, 0.956, -0.028, 1.0, -0.125, 0.0, -0.875, 0.044, -0.972, 0.044, -0.972, 0.0, -0.875, 0.044, -0.972, 0.0, -0.875, 1.0, -0.875, 0.956, -0.972, 0.956, -0.972, 1.0, -0.875, 0.956, -0.972, 1.0, -0.875, 0.0, -0.875, 0.23, -1.0, 0.044, -0.972, 0.23, -0.878, 0.23, -1.0, 0.0, -0.875, 0.77, -0.875, 1.0, -0.875, 0.956, -0.972, 0.77, -1.0, 0.77, -0.875, 0.956, -0.972, 0.77, -0.875, 0.23, -1.0, 0.23, -0.875, 0.77, -1.0, 0.23, -1.0, 0.77, -0.875, 0.2303, 0.0, 0.0, -0.125, 0.044, -0.028, 0.0, -0.125, 0.956, -0.028, 1.0, -0.125, 0.956, -0.028, 0.2303, 0.0, 0.77, 0.0, 0.0, -0.125, 0.2303, 0.0, 0.956, -0.028, 1.0, -0.875, 0.77, -0.125, 1.0, -0.125, 0.77, -0.875, 0.77, -0.125, 1.0, -0.875, 1.0, -0.125, 0.77, -0.878, 1.0, -0.875, 0.77, -0.125, 0.77, -0.878, 1.0, -0.125, 0.0, -0.875, 0.23, -0.878, 0.23, -0.125, 0.23, -0.878, 0.0, -0.125, 0.23, -0.125, 0.0, -0.875, 0.0, -0.125, 0.23, -0.878, 0.23, -0.125, 0.0, -0.125, 0.0, -0.875, 0.77, -0.6974, 0.77, -0.125, 0.77, -0.125, 0.77, -0.125, 0.77, -0.875, 0.77, -0.875, 0.77, -0.6974, 0.77, -0.875, 0.77, -0.125, 0.23, -0.125, 0.23, -0.875, 0.23, -0.875, 0.23, -0.125, 0.23, -0.875, 0.23, -0.125, 0.23, -0.875, 0.77, -0.875, 0.77, -0.875, 0.23, -0.875, 0.77, -0.875, 0.23, -0.875, 0.23, -1.0, 0.044, -0.972, 0.044, -0.972, 0.23, -1.0, 0.044, -0.972, 0.23, -1.0, 0.23, -0.125, 0.0, -0.125, 0.0, -0.875, 0.0, -0.875, 0.23, -1.0, 0.044, -0.972, 0.23, -1.0, 0.0, -0.125, 0.23, -0.125, 0.0, -0.875, 0.0, -0.125, 0.23, -1.0, 0.0, -0.875, 0.23, -1.0, 0.23, -0.125, 0.044, -0.972, 0.23, -1.0, 0.0, -0.875, 0.77, -0.247, 0.77, -0.125, 0.77, -0.125, 0.77, -0.125, 0.77, -0.875, 0.77, -0.875, 0.77, -0.247, 0.77, -0.875, 0.77, -0.125, 0.23, -0.125, 0.23, -0.875, 0.23, -0.875, 0.23, -0.125, 0.23, -0.875, 0.23, -0.125, 1.0, -0.125, 0.956, -0.028, 0.956, -0.028, 1.0, -0.125, 0.956, -0.028, 1.0, -0.125, 0.0, -0.125, 0.04324, -0.02827, 0.044, -0.028, 0.0, -0.125, 0.04324, -0.02827, 0.0, -0.125, 0.77, 0.0, 0.956, -0.028, 0.956, -0.028, 0.77, 0.0, 0.956, -0.028, 0.77, 0.0, 0.2303, 0.0, 0.044, -0.028, 0.04324, -0.02827, 0.2303, 0.0, 0.044, -0.028, 0.2303, 0.0, 0.0, -0.125, 0.2303, 0.0, 0.04324, -0.02827, 0.2303, 0.0, 0.0, -0.875, 0.23, -0.125, 0.0, -0.125, 0.0, -0.875, 0.2303, 0.0, 0.0, -0.875, 0.23, -1.0, 0.044, -0.972, 0.23, -1.0, 0.0, -0.125, 0.23, -0.125, 0.0, -0.875, 0.0, -0.125, 0.23, -1.0, 0.0, -0.875, 0.23, -1.0, 0.23, -0.125, 0.044, -0.972, 0.23, -1.0, 0.0, -0.875, 0.2303, 0.0, 0.0, -0.125, 0.044, -0.028, 0.23, -0.125, 0.0, -0.125, 0.2303, 0.0, 0.77, -1.0, 0.956, -0.972, 0.956, -0.972, 0.77, -1.0, 0.956, -0.972, 0.77, -1.0, 0.77, -1.0, 0.23, -1.0, 0.23, -1.0, 0.77, -1.0, 0.23, -1.0, 0.77, -1.0, 0.77, -0.125, 0.956, -0.028, 0.77, 0.0, 1.0, -0.125, 0.956, -0.028, 0.77, -0.125, 0.23, -0.125, 0.77, 0.0, 0.2303, 0.0, 0.77, -0.125, 0.77, 0.0, 0.23, -0.125, 0.23, -0.125, 0.77, -0.125, 0.23, -0.125, 0.77, -0.125, 0.77, -0.125, 0.23, -0.125, 0.23, -0.125, 0.956, -0.028, 1.0, -0.125, 0.956, -0.028, 0.2303, 0.0, 0.77, 0.0, 0.23, -0.125, 0.2303, 0.0, 0.956, -0.028, 0.77, 0.0, 0.2303, 0.0, 0.2303, 0.0, 0.77, 0.0, 0.2303, 0.0, 0.77, 0.0, 0.77, -0.878, 1.0, -0.7276, 0.77, -0.7275, 1.0, -0.875, 1.0, -0.7276, 0.77, -0.878, 1.0, -0.875, 0.77, -0.6974, 1.0, -0.6975, 0.77, -0.875, 0.77, -0.6974, 1.0, -0.875, 0.77, -0.875, 1.0, -0.875, 0.956, -0.972, 0.77, -1.0, 0.77, -0.875, 0.956, -0.972, 0.77, -0.875, 0.23, -1.0, 0.23, -0.875, 0.77, -1.0, 0.23, -1.0, 0.77, -0.875, 1.0, -0.247, 0.77, -0.125, 1.0, -0.125, 0.77, -0.247, 0.77, -0.125, 1.0, -0.247, 1.0, -0.125, 0.77, -0.247, 1.0, -0.247, 0.77, -0.125, 0.77, -0.247, 1.0, -0.125, 0.23, -0.875, 0.77, -0.875, 0.77, -0.875, 0.23, -0.875, 0.77, -0.875, 0.23, -0.875, 0.77, -0.875, 0.23, -1.0, 0.77, -1.0, 0.23, -0.875, 0.23, -1.0, 0.77, -0.875, 1.0, -0.875, 0.77, -1.0, 0.956, -0.972, 0.77, -0.878, 0.77, -1.0, 1.0, -0.875, 1.0, -0.247, 0.956, -0.972, 1.0, -0.875, 0.956, -0.972, 0.77, -0.247, 0.77, -1.0, 1.0, -0.247, 0.77, -0.247, 0.956, -0.972, 0.77, -0.875, 0.23, -1.0, 0.77, -1.0, 0.23, -0.875, 0.23, -1.0, 0.77, -0.875, 0.77, -1.0, 0.77, -0.875, 0.956, -0.972, 0.77, -0.875, 0.23, -1.0, 0.23, -0.875, 0.77, -1.0, 0.23, -1.0, 0.77, -0.875, 0.77, -0.247, 0.956, -0.972, 0.77, -0.875, 0.956, -0.972, 1.0, -0.247, 1.0, -0.875, 0.77, -0.247, 1.0, -0.247, 0.956, -0.972, 0.23, -0.878, 0.044, -0.972, 0.23, -1.0, 0.0, -0.875, 0.044, -0.972, 0.23, -0.878, 0.77, -0.875, 0.23, -1.0, 0.77, -1.0, 0.23, -0.875, 0.23, -1.0, 0.77, -0.875, 1.0, -0.875, 0.77, -1.0, 0.956, -0.972, 0.77, -0.878, 0.77, -1.0, 1.0, -0.875, 0.77, -1.0, 0.77, -0.875, 0.956, -0.972, 0.77, -0.875, 0.23, -1.0, 0.23, -0.875, 0.77, -1.0, 0.23, -1.0, 0.77, -0.875, 0.77, -0.875, 1.0, -0.875, 0.956, -0.972, 0.0, -0.875, 0.23, -1.0, 0.044, -0.972, 0.23, -0.878, 0.23, -1.0, 0.0, -0.875, 1.0, -0.875, 0.956, -0.972, 0.956, -0.972, 1.0, -0.875, 0.956, -0.972, 1.0, -0.875, 0.0, -0.875, 0.044, -0.972, 0.044, -0.972, 0.0, -0.875, 0.044, -0.972, 0.0, -0.875, 0.23, -1.0, 0.044, -0.972, 0.044, -0.972, 0.23, -1.0, 0.044, -0.972, 0.23, -1.0, 0.77, -1.0, 0.23, -1.0, 0.23, -1.0, 0.77, -1.0, 0.23, -1.0, 0.77, -1.0, 0.77, -1.0, 0.956, -0.972, 0.956, -0.972, 0.77, -1.0, 0.956, -0.972, 0.77, -1.0, 1.0, -0.6975, 0.77, -0.125, 1.0, -0.125, 0.77, -0.6974, 0.77, -0.125, 1.0, -0.6975, 0.77, -0.7275, 1.0, -0.125, 0.77, -0.125, 1.0, -0.7276, 1.0, -0.125, 0.77, -0.7275, 0.23, -0.125, 0.77, -0.125, 0.23, -0.125, 0.77, -0.125, 0.77, -0.125, 0.23, -0.125, 0.23, -0.125, 0.77, -0.125, 0.23, -0.125, 0.77, -0.125, 0.77, -0.125, 0.23, -0.125, 0.23, -0.875, 0.77, -0.875, 0.77, -0.875, 0.23, -0.875, 0.77, -0.875, 0.23, -0.875, 0.23, -0.125, 0.23, -0.875, 0.23, -0.875, 0.23, -0.125, 0.23, -0.875, 0.23, -0.125, 0.77, -0.125, 0.77, -0.875, 0.77, -0.125, 0.77, -0.875, 0.77, -0.875, 0.77, -0.125, 0.23, -0.125, 0.77, -0.125, 0.23, -0.125, 0.77, -0.125, 0.77, -0.125, 0.23, -0.125, 0.2303, 0.0, 0.0, -0.125, 0.044, -0.028, 0.0, -0.125, 0.956, -0.028, 1.0, -0.125, 0.956, -0.028, 0.2303, 0.0, 0.77, 0.0, 0.0, -0.125, 0.2303, 0.0, 0.956, -0.028, 0.77, -1.0, 0.77, -0.875, 0.956, -0.972, 0.77, -0.875, 0.23, -1.0, 0.23, -0.875, 0.77, -1.0, 0.23, -1.0, 0.77, -0.875, 0.77, -0.875, 1.0, -0.875, 0.956, -0.972, 0.0, -0.875, 0.23, -1.0, 0.044, -0.972, 0.23, -0.875, 0.23, -1.0, 0.0, -0.875, 0.77, -1.0, 0.23, -1.0, 0.23, -1.0, 0.77, -1.0, 0.23, -1.0, 0.77, -1.0, 0.77, -1.0, 0.956, -0.972, 0.956, -0.972, 0.77, -1.0, 0.956, -0.972, 0.77, -1.0, 0.2303, 0.0, 0.044, -0.028, 0.04324, -0.02827, 0.2303, 0.0, 0.044, -0.028, 0.2303, 0.0, 0.77, 0.0, 0.2303, 0.0, 0.2303, 0.0, 0.77, 0.0, 0.2303, 0.0, 0.77, 0.0, 0.77, 0.0, 0.956, -0.028, 0.956, -0.028, 0.77, 0.0, 0.956, -0.028, 0.77, 0.0, 0.0, -0.125, 0.04324, -0.02827, 0.044, -0.028, 0.0, -0.125, 0.04324, -0.02827, 0.0, -0.125, 0.23, -1.0, 0.044, -0.972, 0.044, -0.972, 0.23, -1.0, 0.044, -0.972, 0.23, -1.0, 0.0, -0.875, 0.044, -0.972, 0.044, -0.972, 0.0, -0.875, 0.044, -0.972, 0.0, -0.875, 1.0, -0.875, 0.956, -0.972, 0.956, -0.972, 1.0, -0.875, 0.956, -0.972, 1.0, -0.875, 0.23, -0.875, 0.044, -0.972, 0.23, -1.0, 0.0, -0.875, 0.044, -0.972, 0.23, -0.875, 1.0, -0.125, 0.956, -0.028, 0.956, -0.028, 1.0, -0.125, 0.956, -0.028, 1.0, -0.125, 0.0, -0.125, 0.2303, 0.0, 0.04324, -0.02827, 0.23, -0.125, 0.2303, 0.0, 0.0, -0.125, 0.23, -0.125, 0.77, 0.0, 0.2303, 0.0, 0.77, -0.125, 0.77, 0.0, 0.23, -0.125, 0.77, -0.875, 0.23, -1.0, 0.77, -1.0, 0.23, -0.875, 0.23, -1.0, 0.77, -0.875, 1.0, -0.875, 0.77, -1.0, 0.956, -0.972, 0.77, -0.875, 0.77, -1.0, 1.0, -0.875, 0.77, -0.125, 0.956, -0.028, 0.77, 0.0, 1.0, -0.125, 0.956, -0.028, 0.77, -0.125, 1.0, -0.875, 0.77, -0.125, 1.0, -0.125, 0.77, -0.875, 0.77, -0.125, 1.0, -0.875, 0.77, -0.878, 1.0, -0.125, 0.77, -0.122, 1.0, -0.875, 1.0, -0.125, 0.77, -0.878, 0.0, -0.875, 0.23, -0.878, 0.23, -0.125, 0.23, -0.878, 0.0, -0.125, 0.23, -0.125, 0.0, -0.875, 0.0, -0.125, 0.23, -0.878, 0.23, -0.125, 0.0, -0.125, 0.0, -0.875, 0.23, -0.125, 0.23, -0.875, 0.23, -0.875, 0.23, -0.125, 0.23, -0.875, 0.23, -0.125, 0.77, -0.125, 0.77, -0.875, 0.77, -0.125, 0.77, -0.875, 0.77, -0.875, 0.77, -0.125, 0.23, -0.875, 0.77, -0.875, 0.77, -0.875, 0.23, -0.875, 0.77, -0.875, 0.23, -0.875, 0.77, -0.125, 0.956, -0.028, 0.77, 0.0, 1.0, -0.125, 0.956, -0.028, 0.77, -0.125, 1.0, -0.875, 0.77, -1.0, 0.956, -0.972, 0.77, -0.878, 0.77, -1.0, 1.0, -0.875, 0.77, -0.875, 0.23, -1.0, 0.77, -1.0, 0.23, -0.875, 0.23, -1.0, 0.77, -0.875, 0.23, -0.125, 0.77, 0.0, 0.2303, 0.0, 0.77, -0.125, 0.77, 0.0, 0.23, -0.125, 0.0, -0.125, 0.2303, 0.0, 0.04324, -0.02827, 0.23, -0.125, 0.2303, 0.0, 0.0, -0.125, 0.23, -0.878, 0.044, -0.972, 0.23, -1.0, 0.0, -0.875, 0.044, -0.972, 0.23, -0.878, 0.77, -1.0, 0.23, -1.0, 0.23, -1.0, 0.77, -1.0, 0.23, -1.0, 0.77, -1.0, 0.77, -1.0, 0.956, -0.972, 0.956, -0.972, 0.77, -1.0, 0.956, -0.972, 0.77, -1.0, 0.2303, 0.0, 0.044, -0.028, 0.04324, -0.02827, 0.2303, 0.0, 0.044, -0.028, 0.2303, 0.0, 0.77, 0.0, 0.2303, 0.0, 0.2303, 0.0, 0.77, 0.0, 0.2303, 0.0, 0.77, 0.0, 0.77, 0.0, 0.956, -0.028, 0.956, -0.028, 0.77, 0.0, 0.956, -0.028, 0.77, 0.0, 0.0, -0.125, 0.04324, -0.02827, 0.044, -0.028, 0.0, -0.125, 0.04324, -0.02827, 0.0, -0.125, 0.23, -1.0, 0.044, -0.972, 0.044, -0.972, 0.23, -1.0, 0.044, -0.972, 0.23, -1.0, 0.0, -0.875, 0.044, -0.972, 0.044, -0.972, 0.0, -0.875, 0.044, -0.972, 0.0, -0.875, 1.0, -0.875, 0.956, -0.972, 0.956, -0.972, 1.0, -0.875, 0.956, -0.972, 1.0, -0.875, 0.0, -0.875, 0.23, -1.0, 0.044, -0.972, 0.23, -0.878, 0.23, -1.0, 0.0, -0.875, 1.0, -0.125, 0.956, -0.028, 0.956, -0.028, 1.0, -0.125, 0.956, -0.028, 1.0, -0.125, 0.77, -0.875, 1.0, -0.875, 0.956, -0.972, 0.77, -1.0, 0.77, -0.875, 0.956, -0.972, 0.77, -0.875, 0.23, -1.0, 0.23, -0.875, 0.77, -1.0, 0.23, -1.0, 0.77, -0.875, 0.2303, 0.0, 0.0, -0.125, 0.044, -0.028, 0.0, -0.125, 0.956, -0.028, 1.0, -0.125, 0.956, -0.028, 0.2303, 0.0, 0.77, 0.0, 0.0, -0.125, 0.2303, 0.0, 0.956, -0.028, 1.0, -0.875, 0.77, -0.125, 1.0, -0.125, 0.77, -0.875, 0.77, -0.125, 1.0, -0.875, 1.0, -0.125, 0.77, -0.878, 1.0, -0.875, 0.77, -0.125, 0.77, -0.878, 1.0, -0.125, 0.0, -0.875, 0.23, -0.878, 0.23, -0.125, 0.23, -0.878, 0.0, -0.125, 0.23, -0.125, 0.0, -0.875, 0.0, -0.125, 0.23, -0.878, 0.23, -0.125, 0.0, -0.125, 0.0, -0.875, 0.77, -0.125, 0.77, -0.875, 0.77, -0.125, 0.77, -0.875, 0.77, -0.875, 0.77, -0.125, 0.23, -0.125, 0.23, -0.875, 0.23, -0.875, 0.23, -0.125, 0.23, -0.875, 0.23, -0.125, 0.23, -0.125, 0.77, -0.125, 0.23, -0.125, 0.77, -0.125, 0.77, -0.125, 0.23, -0.125, 0.2303, 0.0, 0.044, -0.028, 0.04324, -0.02827, 0.2303, 0.0, 0.044, -0.028, 0.2303, 0.0, 0.0, -0.125, 0.04324, -0.02827, 0.044, -0.028, 0.0, -0.125, 0.04324, -0.02827, 0.0, -0.125, 0.23, -1.0, 0.044, -0.972, 0.044, -0.972, 0.23, -1.0, 0.044, -0.972, 0.23, -1.0, 0.0, -0.125, 0.2303, 0.0, 0.04324, -0.02827, 0.2303, 0.0, 0.0, -0.875, 0.23, -0.125, 0.0, -0.125, 0.0, -0.875, 0.2303, 0.0, 0.0, -0.875, 0.044, -0.972, 0.044, -0.972, 0.0, -0.875, 0.044, -0.972, 0.0, -0.875, 0.0, -0.875, 0.23, -1.0, 0.044, -0.972, 0.23, -1.0, 0.0, -0.125, 0.23, -0.125, 0.0, -0.875, 0.0, -0.125, 0.23, -1.0, 0.0, -0.875, 0.23, -1.0, 0.23, -0.125, 0.044, -0.972, 0.23, -1.0, 0.0, -0.875, 0.23, -0.125, 0.23, -0.875, 0.23, -0.875, 0.23, -0.125, 0.23, -0.875, 0.23, -0.125, 0.0, -0.125, 0.2303, 0.0, 0.04324, -0.02827, 0.23, -0.125, 0.2303, 0.0, 0.0, -0.125, 0.2303, 0.0, 0.0, -0.125, 0.044, -0.028, 0.23, -0.125, 0.0, -0.125, 0.2303, 0.0, 0.2303, 0.0, 0.0, -0.125, 0.044, -0.028, 0.23, -0.125, 0.0, -0.125, 0.2303, 0.0, 1.0, -0.125, 0.956, -0.028, 0.956, -0.028, 1.0, -0.125, 0.956, -0.028, 1.0, -0.125, 0.77, 0.0, 0.956, -0.028, 0.956, -0.028, 0.77, 0.0, 0.956, -0.028, 0.77, 0.0, 1.0, -0.875, 0.956, -0.972, 0.956, -0.972, 1.0, -0.875, 0.956, -0.972, 1.0, -0.875, 0.77, -1.0, 0.956, -0.972, 0.956, -0.972, 0.77, -1.0, 0.956, -0.972, 0.77, -1.0, 0.77, -0.125, 0.956, -0.028, 1.0, -0.125, 0.77, 0.0, 0.956, -0.028, 0.77, -0.125, 0.77, -0.125, 0.956, -0.028, 1.0, -0.125, 0.77, 0.0, 0.956, -0.028, 0.77, -0.125, 0.77, -0.122, 0.956, -0.028, 0.77, 0.0, 1.0, -0.125, 0.956, -0.028, 0.77, -0.122, 1.0, -0.875, 0.77, -1.0, 0.956, -0.972, 0.77, -1.0, 0.956, -0.028, 0.77, 0.0, 0.956, -0.028, 1.0, -0.875, 1.0, -0.125, 0.77, -1.0, 1.0, -0.875, 0.956, -0.028, 0.77, -1.0, 0.77, -0.875, 0.956, -0.972, 1.0, -0.875, 0.77, -0.125, 1.0, -0.125, 0.77, -0.125, 0.956, -0.972, 0.77, -0.875, 1.0, -0.875, 0.956, -0.972, 0.77, -0.125, 0.77, -0.125, 0.77, -0.875, 0.77, -0.125, 0.77, -0.875, 0.77, -0.875, 0.77, -0.125, 0.4, -0.125, 0.77, -0.125, 0.77, -0.125, 0.77, -0.125, 0.23, -0.125, 0.23, -0.125, 0.4, -0.125, 0.23, -0.125, 0.77, -0.125, 0.2303, 0.0, 0.044, -0.028, 0.04324, -0.02827, 0.2303, 0.0, 0.044, -0.028, 0.2303, 0.0, 0.4, 0.0, 0.2303, 0.0, 0.2303, 0.0, 0.2303, 0.0, 0.77, 0.0, 0.4, 0.0, 0.77, 0.0, 0.4, 0.0, 0.77, 0.0, 0.2303, 0.0, 0.4, 0.0, 0.77, 0.0, 0.77, 0.0, 0.956, -0.028, 0.956, -0.028, 0.77, 0.0, 0.956, -0.028, 0.77, 0.0, 0.77, -0.875, 0.23, -1.0, 0.77, -1.0, 0.23, -0.875, 0.23, -1.0, 0.77, -0.875, 0.23, -0.125, 0.77, 0.0, 0.2303, 0.0, 0.77, -0.125, 0.77, 0.0, 0.23, -0.125, 0.23, -0.875, 0.77, -0.875, 0.77, -0.875, 0.23, -0.875, 0.77, -0.875, 0.23, -0.875, 0.77, 0.0, 0.2303, 0.0, 0.2303, 0.0, 0.77, 0.0, 0.2303, 0.0, 0.77, 0.0, 0.77, -1.0, 0.23, -1.0, 0.23, -1.0, 0.77, -1.0, 0.23, -1.0, 0.77, -1.0, 0.77, 0.0, 0.23, -0.125, 0.2303, 0.0, 0.77, -0.125, 0.23, -0.125, 0.77, 0.0, 0.77, -0.875, 0.23, -1.0, 0.23, -0.875, 0.77, -1.0, 0.23, -1.0, 0.77, -0.875, 1.0, -0.125, 0.77, -0.875, 1.0, -0.875, 0.77, -0.122, 0.77, -0.875, 1.0, -0.125, 1.0, -0.875, 0.77, -0.125, 1.0, -0.125, 0.77, -0.875, 0.77, -0.125, 1.0, -0.875, 0.4, 0.0, 0.77, -0.125, 0.77, 0.0, 0.4, -0.125, 0.77, -0.125, 0.4, 0.0, 0.77, -0.122, 0.956, -0.028, 0.77, 0.0, 1.0, -0.125, 0.956, -0.028, 0.77, -0.122, 0.4, -0.125, 0.956, -0.028, 1.0, -0.125, 0.956, -0.028, 0.4, 0.0, 0.77, 0.0, 0.4, -0.125, 0.4, 0.0, 0.956, -0.028, 0.4, 0.0, 0.044, -0.028, 0.2303, 0.0, 0.044, -0.028, 0.4, -0.125, 0.0, -0.125, 0.4, 0.0, 0.4, -0.125, 0.044, -0.028, 0.0, -0.875, 0.23, -0.875, 0.23, -0.125, 0.23, -0.875, 0.0, -0.125, 0.23, -0.125, 0.0, -0.875, 0.0, -0.125, 0.23, -0.875, 0.4, -0.125, 0.2303, 0.0, 0.23, -0.125, 0.4, 0.0, 0.2303, 0.0, 0.4, -0.125, 0.0, -0.125, 0.2303, 0.0, 0.04324, -0.02827, 0.2303, 0.0, 0.0, -0.875, 0.23, -0.125, 0.0, -0.125, 0.0, -0.875, 0.2303, 0.0, 0.23, -0.125, 0.77, 0.0, 0.2303, 0.0, 0.77, -0.125, 0.77, 0.0, 0.23, -0.125, 0.77, 0.0, 0.23, -0.125, 0.2303, 0.0, 0.77, -0.125, 0.23, -0.125, 0.77, 0.0, 0.23, -0.875, 0.77, -0.875, 0.77, -0.875, 0.23, -0.875, 0.77, -0.875, 0.23, -0.875, 0.23, -0.125, 0.77, -0.125, 0.23, -0.125, 0.77, -0.125, 0.77, -0.125, 0.23, -0.125, 0.23, -0.125, 0.23, -0.875, 0.23, -0.875, 0.23, -0.125, 0.23, -0.875, 0.23, -0.125, 0.77, -0.125, 0.77, -0.875, 0.77, -0.125, 0.77, -0.875, 0.77, -0.875, 0.77, -0.125, 0.23, -0.125, 0.77, -0.125, 0.23, -0.125, 0.77, -0.125, 0.77, -0.125, 0.23, -0.125, 0.2303, 0.0, 0.0, -0.125, 0.044, -0.028, 0.0, -0.125, 0.956, -0.028, 1.0, -0.125, 0.956, -0.028, 0.2303, 0.0, 0.77, 0.0, 0.0, -0.125, 0.2303, 0.0, 0.956, -0.028, 0.77, -1.0, 0.77, -0.875, 0.956, -0.972, 0.77, -0.875, 0.23, -1.0, 0.23, -0.875, 0.77, -1.0, 0.23, -1.0, 0.77, -0.875, 0.77, -0.875, 1.0, -0.875, 0.956, -0.972, 0.0, -0.875, 0.23, -1.0, 0.044, -0.972, 0.23, -0.878, 0.23, -1.0, 0.0, -0.875, 0.77, -1.0, 0.23, -1.0, 0.23, -1.0, 0.77, -1.0, 0.23, -1.0, 0.77, -1.0, 0.77, -1.0, 0.956, -0.972, 0.956, -0.972, 0.77, -1.0, 0.956, -0.972, 0.77, -1.0, 0.2303, 0.0, 0.044, -0.028, 0.04324, -0.02827, 0.2303, 0.0, 0.044, -0.028, 0.2303, 0.0, 0.77, 0.0, 0.2303, 0.0, 0.2303, 0.0, 0.77, 0.0, 0.2303, 0.0, 0.77, 0.0, 0.77, 0.0, 0.956, -0.028, 0.956, -0.028, 0.77, 0.0, 0.956, -0.028, 0.77, 0.0, 0.0, -0.125, 0.04324, -0.02827, 0.044, -0.028, 0.0, -0.125, 0.04324, -0.02827, 0.0, -0.125, 0.23, -1.0, 0.044, -0.972, 0.044, -0.972, 0.23, -1.0, 0.044, -0.972, 0.23, -1.0, 0.0, -0.875, 0.044, -0.972, 0.044, -0.972, 0.0, -0.875, 0.044, -0.972, 0.0, -0.875, 1.0, -0.875, 0.956, -0.972, 0.956, -0.972, 1.0, -0.875, 0.956, -0.972, 1.0, -0.875, 0.23, -0.878, 0.044, -0.972, 0.23, -1.0, 0.0, -0.875, 0.044, -0.972, 0.23, -0.878, 1.0, -0.125, 0.956, -0.028, 0.956, -0.028, 1.0, -0.125, 0.956, -0.028, 1.0, -0.125, 0.0, -0.125, 0.2303, 0.0, 0.04324, -0.02827, 0.23, -0.125, 0.2303, 0.0, 0.0, -0.125, 0.23, -0.125, 0.77, 0.0, 0.2303, 0.0, 0.77, -0.125, 0.77, 0.0, 0.23, -0.125, 0.77, -0.875, 0.23, -1.0, 0.77, -1.0, 0.23, -0.875, 0.23, -1.0, 0.77, -0.875, 1.0, -0.875, 0.77, -1.0, 0.956, -0.972, 0.77, -0.878, 0.77, -1.0, 1.0, -0.875, 0.77, -0.125, 0.956, -0.028, 0.77, 0.0, 1.0, -0.125, 0.956, -0.028, 0.77, -0.125, 1.0, -0.875, 0.77, -0.125, 1.0, -0.125, 0.77, -0.875, 0.77, -0.125, 1.0, -0.875, 0.77, -0.878, 1.0, -0.125, 0.77, -0.125, 1.0, -0.875, 1.0, -0.125, 0.77, -0.878, 0.0, -0.875, 0.23, -0.878, 0.23, -0.125, 0.23, -0.878, 0.0, -0.125, 0.23, -0.125, 0.0, -0.875, 0.0, -0.125, 0.23, -0.878, 0.23, -0.125, 0.0, -0.125, 0.0, -0.875, 0.23, -0.125, 0.23, -0.875, 0.23, -0.875, 0.23, -0.125, 0.23, -0.875, 0.23, -0.125, 0.77, -0.125, 0.77, -0.875, 0.77, -0.125, 0.77, -0.875, 0.77, -0.875, 0.77, -0.125, 0.23, -0.875, 0.77, -0.875, 0.77, -0.875, 0.23, -0.875, 0.77, -0.875, 0.23, -0.875, 1.0, -0.875, 0.77, -1.0, 0.956, -0.972, 0.77, -0.878, 0.77, -1.0, 1.0, -0.875, 0.77, -0.125, 0.956, -0.028, 0.77, 0.0, 1.0, -0.125, 0.956, -0.028, 0.77, -0.125, 0.77, -0.875, 0.23, -1.0, 0.77, -1.0, 0.23, -0.875, 0.23, -1.0, 0.77, -0.875, 0.23, -0.878, 0.044, -0.972, 0.23, -1.0, 0.0, -0.875, 0.044, -0.972, 0.23, -0.878, 0.23, -0.125, 0.77, 0.0, 0.2303, 0.0, 0.77, -0.125, 0.77, 0.0, 0.23, -0.125, 0.0, -0.125, 0.2303, 0.0, 0.04324, -0.02827, 0.23, -0.125, 0.2303, 0.0, 0.0, -0.125, 0.23, -1.0, 0.044, -0.972, 0.044, -0.972, 0.23, -1.0, 0.044, -0.972, 0.23, -1.0, 0.77, -1.0, 0.23, -1.0, 0.23, -1.0, 0.77, -1.0, 0.23, -1.0, 0.77, -1.0, 0.77, -1.0, 0.956, -0.972, 0.956, -0.972, 0.77, -1.0, 0.956, -0.972, 0.77, -1.0, 0.2303, 0.0, 0.044, -0.028, 0.04324, -0.02827, 0.2303, 0.0, 0.044, -0.028, 0.2303, 0.0, 0.77, 0.0, 0.2303, 0.0, 0.2303, 0.0, 0.77, 0.0, 0.2303, 0.0, 0.77, 0.0, 0.77, 0.0, 0.956, -0.028, 0.956, -0.028, 0.77, 0.0, 0.956, -0.028, 0.77, 0.0, 0.0, -0.125, 0.04324, -0.02827, 0.044, -0.028, 0.0, -0.125, 0.04324, -0.02827, 0.0, -0.125, 1.0, -0.125, 0.956, -0.028, 0.956, -0.028, 1.0, -0.125, 0.956, -0.028, 1.0, -0.125, 0.0, -0.875, 0.044, -0.972, 0.044, -0.972, 0.0, -0.875, 0.044, -0.972, 0.0, -0.875, 1.0, -0.875, 0.956, -0.972, 0.956, -0.972, 1.0, -0.875, 0.956, -0.972, 1.0, -0.875, 0.0, -0.875, 0.23, -1.0, 0.044, -0.972, 0.23, -0.878, 0.23, -1.0, 0.0, -0.875, 0.77, -0.875, 1.0, -0.875, 0.956, -0.972, 0.77, -1.0, 0.77, -0.875, 0.956, -0.972, 0.77, -0.875, 0.23, -1.0, 0.23, -0.875, 0.77, -1.0, 0.23, -1.0, 0.77, -0.875, 0.2303, 0.0, 0.0, -0.125, 0.044, -0.028, 0.0, -0.125, 0.956, -0.028, 1.0, -0.125, 0.956, -0.028, 0.2303, 0.0, 0.77, 0.0, 0.0, -0.125, 0.2303, 0.0, 0.956, -0.028, 1.0, -0.875, 0.77, -0.125, 1.0, -0.125, 0.77, -0.875, 0.77, -0.125, 1.0, -0.875, 1.0, -0.125, 0.77, -0.878, 1.0, -0.875, 0.77, -0.125, 0.77, -0.878, 1.0, -0.125, 0.0, -0.875, 0.23, -0.878, 0.23, -0.125, 0.23, -0.878, 0.0, -0.125, 0.23, -0.125, 0.0, -0.875, 0.0, -0.125, 0.23, -0.878, 0.23, -0.125, 0.0, -0.125, 0.0, -0.875, 0.23, -0.875, 0.77, -0.875, 0.77, -0.875, 0.23, -0.875, 0.77, -0.875, 0.23, -0.875, 0.23, -0.125, 0.23, -0.875, 0.23, -0.875, 0.23, -0.125, 0.23, -0.875, 0.23, -0.125, 0.77, -0.125, 0.77, -0.875, 0.77, -0.125, 0.77, -0.875, 0.77, -0.875, 0.77, -0.125, 0.23, -0.125, 0.77, -0.125, 0.23, -0.125, 0.77, -0.125, 0.77, -0.125, 0.23, -0.125, 0.2303, 0.0, 0.0, -0.125, 0.044, -0.028, 0.0, -0.125, 0.956, -0.028, 1.0, -0.125, 0.956, -0.028, 0.2303, 0.0, 0.77, 0.0, 0.0, -0.125, 0.2303, 0.0, 0.956, -0.028, 0.77, -1.0, 0.77, -0.875, 0.956, -0.972, 0.77, -0.875, 0.23, -1.0, 0.23, -0.875, 0.77, -1.0, 0.23, -1.0, 0.77, -0.875, 0.77, -0.875, 1.0, -0.875, 0.956, -0.972, 0.0, -0.875, 0.23, -1.0, 0.044, -0.972, 0.23, -0.878, 0.23, -1.0, 0.0, -0.875, 0.2303, 0.0, 0.044, -0.028, 0.04324, -0.02827, 0.2303, 0.0, 0.044, -0.028, 0.2303, 0.0, 0.77, 0.0, 0.2303, 0.0, 0.2303, 0.0, 0.77, 0.0, 0.2303, 0.0, 0.77, 0.0, 0.77, 0.0, 0.956, -0.028, 0.956, -0.028, 0.77, 0.0, 0.956, -0.028, 0.77, 0.0, 0.23, -1.0, 0.044, -0.972, 0.044, -0.972, 0.23, -1.0, 0.044, -0.972, 0.23, -1.0, 0.77, -1.0, 0.23, -1.0, 0.23, -1.0, 0.77, -1.0, 0.23, -1.0, 0.77, -1.0, 0.77, -1.0, 0.956, -0.972, 0.956, -0.972, 0.77, -1.0, 0.956, -0.972, 0.77, -1.0, 0.0, -0.875, 0.044, -0.972, 0.044, -0.972, 0.0, -0.875, 0.044, -0.972, 0.0, -0.875, 1.0, -0.875, 0.956, -0.972, 0.956, -0.972, 1.0, -0.875, 0.956, -0.972, 1.0, -0.875, 0.0, -0.125, 0.04324, -0.02827, 0.044, -0.028, 0.0, -0.125, 0.04324, -0.02827, 0.0, -0.125, 1.0, -0.125, 0.956, -0.028, 0.956, -0.028, 1.0, -0.125, 0.956, -0.028, 1.0, -0.125, 0.0, -0.125, 0.2303, 0.0, 0.04324, -0.02827, 0.23, -0.125, 0.2303, 0.0, 0.0, -0.125, 0.23, -0.125, 0.77, 0.0, 0.2303, 0.0, 0.77, -0.125, 0.77, 0.0, 0.23, -0.125, 0.23, -0.878, 0.044, -0.972, 0.23, -1.0, 0.0, -0.875, 0.044, -0.972, 0.23, -0.878, 0.77, -0.875, 0.23, -1.0, 0.77, -1.0, 0.23, -0.875, 0.23, -1.0, 0.77, -0.875, 0.77, -0.125, 0.956, -0.028, 0.77, 0.0, 1.0, -0.125, 0.956, -0.028, 0.77, -0.125, 1.0, -0.875, 0.77, -1.0, 0.956, -0.972, 0.77, -0.878, 0.77, -1.0, 1.0, -0.875, 1.0, -0.875, 0.77, -0.125, 1.0, -0.125, 0.77, -0.875, 0.77, -0.125, 1.0, -0.875, 0.77, -0.878, 1.0, -0.125, 0.77, -0.125, 1.0, -0.875, 1.0, -0.125, 0.77, -0.878, 0.0, -0.875, 0.23, -0.878, 0.23, -0.125, 0.23, -0.878, 0.0, -0.125, 0.23, -0.125, 0.0, -0.875, 0.0, -0.125, 0.23, -0.878, 0.23, -0.125, 0.0, -0.125, 0.0, -0.875, 0.23, -0.125, 0.23, -0.875, 0.23, -0.875, 0.23, -0.125, 0.23, -0.875, 0.23, -0.125, 0.77, -0.125, 0.77, -0.875, 0.77, -0.125, 0.77, -0.875, 0.77, -0.875, 0.77, -0.125, 0.23, -0.875, 0.77, -0.875, 0.77, -0.875, 0.23, -0.875, 0.77, -0.875, 0.23, -0.875, 0.77, -0.1321, 0.956, -0.028, 0.77, 0.0, 1.0, -0.125, 0.956, -0.028, 0.77, -0.1321, 1.0, -0.875, 0.77, -1.0, 0.956, -0.972, 0.77, -0.878, 0.77, -1.0, 1.0, -0.875, 0.77, -0.875, 0.23, -1.0, 0.77, -1.0, 0.23, -0.875, 0.23, -1.0, 0.77, -0.875, 0.23, -0.125, 0.77, 0.0, 0.2303, 0.0, 0.77, -0.125, 0.77, 0.0, 0.23, -0.125, 0.0, -0.125, 0.2303, 0.0, 0.04324, -0.02827, 0.23, -0.125, 0.2303, 0.0, 0.0, -0.125, 0.23, -0.878, 0.044, -0.972, 0.23, -1.0, 0.0, -0.875, 0.044, -0.972, 0.23, -0.878, 0.77, -1.0, 0.23, -1.0, 0.23, -1.0, 0.77, -1.0, 0.23, -1.0, 0.77, -1.0, 0.77, -1.0, 0.956, -0.972, 0.956, -0.972, 0.77, -1.0, 0.956, -0.972, 0.77, -1.0, 0.2303, 0.0, 0.044, -0.028, 0.04324, -0.02827, 0.2303, 0.0, 0.044, -0.028, 0.2303, 0.0, 0.77, 0.0, 0.2303, 0.0, 0.2303, 0.0, 0.77, 0.0, 0.2303, 0.0, 0.77, 0.0, 0.77, 0.0, 0.956, -0.028, 0.956, -0.028, 0.77, 0.0, 0.956, -0.028, 0.77, 0.0, 0.0, -0.125, 0.04324, -0.02827, 0.044, -0.028, 0.0, -0.125, 0.04324, -0.02827, 0.0, -0.125, 0.23, -1.0, 0.044, -0.972, 0.044, -0.972, 0.23, -1.0, 0.044, -0.972, 0.23, -1.0, 0.0, -0.875, 0.044, -0.972, 0.044, -0.972, 0.0, -0.875, 0.044, -0.972, 0.0, -0.875, 1.0, -0.875, 0.956, -0.972, 0.956, -0.972, 1.0, -0.875, 0.956, -0.972, 1.0, -0.875, 0.0, -0.875, 0.23, -1.0, 0.044, -0.972, 0.23, -0.878, 0.23, -1.0, 0.0, -0.875, 1.0, -0.125, 0.956, -0.028, 0.956, -0.028, 1.0, -0.125, 0.956, -0.028, 1.0, -0.125, 0.77, -0.875, 1.0, -0.875, 0.956, -0.972, 0.77, -1.0, 0.77, -0.875, 0.956, -0.972, 0.77, -0.875, 0.23, -1.0, 0.23, -0.875, 0.77, -1.0, 0.23, -1.0, 0.77, -0.875, 0.2303, 0.0, 0.0, -0.125, 0.044, -0.028, 0.0, -0.125, 0.956, -0.028, 1.0, -0.125, 0.956, -0.028, 0.2303, 0.0, 0.77, 0.0, 0.0, -0.125, 0.2303, 0.0, 0.956, -0.028, 1.0, -0.875, 0.77, -0.125, 1.0, -0.125, 0.77, -0.875, 0.77, -0.125, 1.0, -0.875, 1.0, -0.125, 0.77, -0.875, 1.0, -0.875, 0.77, -0.125, 0.77, -0.875, 1.0, -0.125, 0.0, -0.875, 0.23, -0.875, 0.23, -0.125, 0.23, -0.875, 0.0, -0.125, 0.23, -0.125, 0.0, -0.875, 0.0, -0.125, 0.23, -0.875, 0.23, -0.125, 0.0, -0.125, 0.0, -0.875])
me_mesh09.materials.append(mat_material1)
me_mesh09.use_remesh_fix_poles = True
me_mesh09.use_remesh_preserve_attributes = False
me_mesh09.update()

# ---- objects
ob_mesh09 = bpy.data.objects.new('mesh09', me_mesh09)

# ---- transforms, parenting, visibility, modifiers, constraints
ob_mesh09.location = (0.0, 0.0, 0.0)

# ---- collection membership
col_collection.objects.link(ob_mesh09)

# ---- scene / render settings (as saved in the file)
scene.frame_start = 1; scene.frame_end = 250; scene.frame_set(1)
scene.render.engine = 'BLENDER_EEVEE_NEXT'
scene.cycles.use_denoising = False
scene.cycles.sampling_pattern = 'TABULATED_SOBOL'
scene.cycles.use_light_tree = False
scene.view_settings.view_transform = 'Filmic'
bpy.context.view_layer.update()

# ---- added for rendering (the .blend has no active camera and no usable light): camera, sun
cam_auto = bpy.data.cameras.new('AutoCamera')
cam_auto.lens = 50.0
cam_auto.sensor_width = 36.0
cam_auto.clip_end = 1000.0
ob_auto_camera = bpy.data.objects.new('AutoCamera', cam_auto)
scene.collection.objects.link(ob_auto_camera)
ob_auto_camera.location = (4.60796, -5.52955, 3.68637)
ob_auto_camera.rotation_euler = (1.09748, -7.21219e-08, 0.694738)
scene.camera = ob_auto_camera
light_auto_sun = bpy.data.lights.new('AutoSun', 'SUN')
light_auto_sun.energy = 3.0
light_auto_sun.angle = 0.0523599
ob_auto_sun = bpy.data.objects.new('AutoSun', light_auto_sun)
scene.collection.objects.link(ob_auto_sun)
ob_auto_sun.rotation_euler = (0.872665, 0.174533, 0.523599)
bpy.context.view_layer.update()
